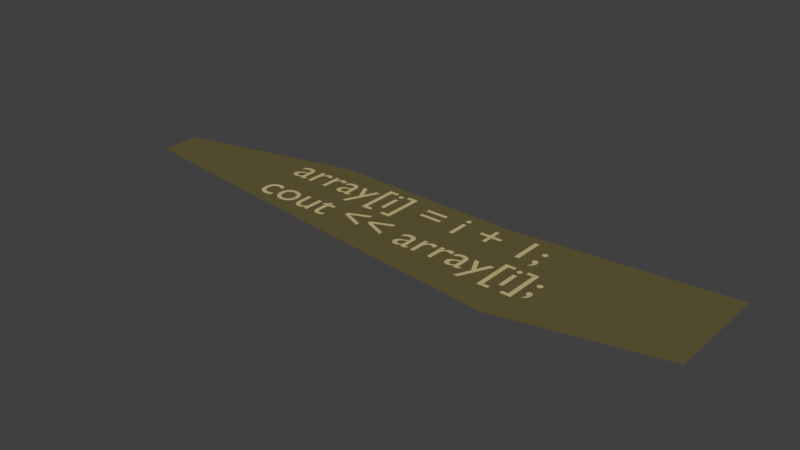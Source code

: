 # Source: 6.blend  (saved by Blender 2.78.0; exported with 4.5.12 LTS)
import bpy
from mathutils import Matrix  # noqa: F401  (used for matrix-valued properties, if any)

bpy.ops.wm.read_factory_settings(use_empty=True)
scene = bpy.context.scene
scene.name = 'Scene'

# ---- collections
col_collection_1 = bpy.data.collections.new('Collection 1'); scene.collection.children.link(col_collection_1)

# ---- materials (node trees are filled in below, after node groups)
mat_material_009 = bpy.data.materials.new('Material.009')
mat_material_009.alpha_threshold = 0.0
mat_material_009.use_transparent_shadow = False
mat_material_009.diffuse_color = (0.5395, 0.4621, 0.2232, 1.0)
mat_material_009.roughness = 0.5
mat_material_010 = bpy.data.materials.new('Material.010')
mat_material_010.alpha_threshold = 0.0
mat_material_010.use_transparent_shadow = False
mat_material_010.diffuse_color = (0.1274, 0.1046, 0.0382, 1.0)
mat_material_010.roughness = 0.5

# ---- material node trees

# ---- world
world_world = bpy.data.worlds.new('World'); scene.world = world_world
world_world.color = (0.05088, 0.05088, 0.05088)
world_world.use_sun_shadow = False
world_world.sun_shadow_jitter_overblur = 0.0
world_world.cycles.sampling_method = 'MANUAL'

# ---- meshes
me_mesh_011 = bpy.data.meshes.new('Mesh.011')
me_mesh_011.from_pydata([(8.909, -8.602, 0.0), (8.908, -8.594, 0.0), (8.907, -8.586, 0.0), (8.904, -8.579, 0.0), (8.901, -8.572, 0.0), (8.896, -8.565, 0.0), (8.891, -8.56, 0.0), (8.886, -8.555, 0.0), (8.879, -8.55, 0.0), (8.872, -8.547, 0.0), (8.865, -8.544, 0.0), (8.857, -8.543, 0.0), (8.849, -8.542, 0.0), (8.841, -8.543, 0.0), (8.833, -8.544, 0.0), (8.826, -8.547, 0.0), (8.819, -8.55, 0.0), (8.812, -8.555, 0.0), (8.807, -8.56, 0.0), (8.802, -8.565, 0.0), (8.797, -8.572, 0.0), (8.794, -8.579, 0.0), (8.791, -8.586, 0.0), (8.79, -8.594, 0.0), (8.789, -8.602, 0.0), (8.79, -8.61, 0.0), (8.791, -8.618, 0.0), (8.794, -8.625, 0.0), (8.797, -8.632, 0.0), (8.802, -8.639, 0.0), (8.807, -8.644, 0.0), (8.812, -8.649, 0.0), (8.819, -8.654, 0.0), (8.826, -8.657, 0.0), (8.833, -8.66, 0.0), (8.841, -8.661, 0.0), (8.849, -8.662, 0.0), (8.857, -8.661, 0.0), (8.865, -8.66, 0.0), (8.872, -8.657, 0.0), (8.879, -8.654, 0.0), (8.886, -8.649, 0.0), (8.891, -8.644, 0.0), (8.896, -8.639, 0.0), (8.901, -8.632, 0.0), (8.904, -8.625, 0.0), (8.907, -8.618, 0.0), (8.908, -8.61, 0.0), (8.801, -9.115, 0.0), (8.819, -9.109, 0.0), (8.835, -9.101, 0.0), (8.85, -9.092, 0.0), (8.863, -9.082, 0.0), (8.875, -9.071, 0.0), (8.886, -9.058, 0.0), (8.895, -9.044, 0.0), (8.902, -9.03, 0.0), (8.908, -9.014, 0.0), (8.912, -8.998, 0.0), (8.914, -8.98, 0.0), (8.915, -8.962, 0.0), (8.914, -8.949, 0.0), (8.913, -8.937, 0.0), (8.91, -8.926, 0.0), (8.907, -8.915, 0.0), (8.902, -8.905, 0.0), (8.897, -8.896, 0.0), (8.891, -8.888, 0.0), (8.884, -8.882, 0.0), (8.876, -8.876, 0.0), (8.867, -8.872, 0.0), (8.858, -8.87, 0.0), (8.848, -8.869, 0.0), (8.84, -8.869, 0.0), (8.832, -8.871, 0.0), (8.824, -8.873, 0.0), (8.817, -8.876, 0.0), (8.811, -8.88, 0.0), (8.805, -8.885, 0.0), (8.8, -8.89, 0.0), (8.796, -8.896, 0.0), (8.793, -8.904, 0.0), (8.79, -8.912, 0.0), (8.789, -8.92, 0.0), (8.788, -8.93, 0.0), (8.788, -8.938, 0.0), (8.79, -8.945, 0.0), (8.792, -8.952, 0.0), (8.795, -8.959, 0.0), (8.798, -8.965, 0.0), (8.803, -8.97, 0.0), (8.807, -8.975, 0.0), (8.813, -8.979, 0.0), (8.819, -8.983, 0.0), (8.826, -8.985, 0.0), (8.833, -8.988, 0.0), (8.841, -8.989, 0.0), (8.841, -8.999, 0.0), (8.842, -9.008, 0.0), (8.841, -9.018, 0.0), (8.841, -9.027, 0.0), (8.839, -9.036, 0.0), (8.837, -9.044, 0.0), (8.834, -9.053, 0.0), (8.83, -9.062, 0.0), (8.825, -9.07, 0.0), (8.818, -9.079, 0.0), (8.81, -9.087, 0.0), (8.801, -9.096, 0.0), (8.421, -9.221, 0.0), (8.654, -9.221, 0.0), (8.654, -8.318, 0.0), (8.421, -8.318, 0.0), (8.421, -8.398, 0.0), (8.558, -8.398, 0.0), (8.558, -9.141, 0.0), (8.421, -9.141, 0.0), (8.342, -8.551, 0.0), (8.253, -8.551, 0.0), (8.253, -9.0, 0.0), (8.342, -9.0, 0.0), (8.351, -8.415, 0.0), (8.351, -8.408, 0.0), (8.349, -8.401, 0.0), (8.347, -8.394, 0.0), (8.344, -8.388, 0.0), (8.34, -8.383, 0.0), (8.335, -8.378, 0.0), (8.33, -8.373, 0.0), (8.325, -8.369, 0.0), (8.319, -8.366, 0.0), (8.312, -8.364, 0.0), (8.305, -8.362, 0.0), (8.298, -8.362, 0.0), (8.291, -8.362, 0.0), (8.284, -8.364, 0.0), (8.277, -8.366, 0.0), (8.271, -8.369, 0.0), (8.266, -8.373, 0.0), (8.261, -8.378, 0.0), (8.256, -8.383, 0.0), (8.252, -8.388, 0.0), (8.249, -8.394, 0.0), (8.247, -8.401, 0.0), (8.245, -8.408, 0.0), (8.245, -8.415, 0.0), (8.245, -8.422, 0.0), (8.247, -8.429, 0.0), (8.249, -8.436, 0.0), (8.252, -8.442, 0.0), (8.256, -8.447, 0.0), (8.261, -8.452, 0.0), (8.266, -8.457, 0.0), (8.271, -8.461, 0.0), (8.277, -8.464, 0.0), (8.284, -8.466, 0.0), (8.291, -8.468, 0.0), (8.298, -8.468, 0.0), (8.305, -8.468, 0.0), (8.312, -8.466, 0.0), (8.319, -8.464, 0.0), (8.325, -8.461, 0.0), (8.33, -8.457, 0.0), (8.335, -8.452, 0.0), (8.34, -8.447, 0.0), (8.344, -8.442, 0.0), (8.347, -8.436, 0.0), (8.349, -8.429, 0.0), (8.351, -8.422, 0.0), (8.174, -8.318, 0.0), (7.941, -8.318, 0.0), (7.941, -9.221, 0.0), (8.174, -9.221, 0.0), (8.174, -9.141, 0.0), (8.037, -9.141, 0.0), (8.037, -8.398, 0.0), (8.174, -8.398, 0.0), (7.855, -8.551, 0.0), (7.755, -8.551, 0.0), (7.639, -8.804, 0.0), (7.518, -8.551, 0.0), (7.417, -8.551, 0.0), (7.591, -8.904, 0.0), (7.438, -9.23, 0.0), (7.537, -9.23, 0.0), (7.401, -8.92, 0.0), (7.396, -8.924, 0.0), (7.391, -8.927, 0.0), (7.386, -8.93, 0.0), (7.382, -8.933, 0.0), (7.378, -8.935, 0.0), (7.373, -8.938, 0.0), (7.369, -8.94, 0.0), (7.366, -8.941, 0.0), (7.362, -8.942, 0.0), (7.359, -8.943, 0.0), (7.356, -8.944, 0.0), (7.354, -8.944, 0.0), (7.351, -8.944, 0.0), (7.349, -8.943, 0.0), (7.347, -8.943, 0.0), (7.345, -8.942, 0.0), (7.343, -8.941, 0.0), (7.341, -8.939, 0.0), (7.34, -8.937, 0.0), (7.339, -8.935, 0.0), (7.338, -8.932, 0.0), (7.337, -8.929, 0.0), (7.337, -8.925, 0.0), (7.337, -8.921, 0.0), (7.337, -8.69, 0.0), (7.336, -8.666, 0.0), (7.331, -8.644, 0.0), (7.324, -8.624, 0.0), (7.315, -8.606, 0.0), (7.303, -8.591, 0.0), (7.29, -8.578, 0.0), (7.274, -8.567, 0.0), (7.257, -8.558, 0.0), (7.238, -8.551, 0.0), (7.218, -8.546, 0.0), (7.196, -8.543, 0.0), (7.174, -8.542, 0.0), (7.158, -8.542, 0.0), (7.143, -8.544, 0.0), (7.128, -8.546, 0.0), (7.114, -8.549, 0.0), (7.101, -8.552, 0.0), (7.088, -8.557, 0.0), (7.076, -8.563, 0.0), (7.065, -8.569, 0.0), (7.054, -8.576, 0.0), (7.044, -8.584, 0.0), (7.034, -8.593, 0.0), (7.025, -8.603, 0.0), (7.025, -8.7, 0.0), (7.036, -8.688, 0.0), (7.047, -8.677, 0.0), (7.058, -8.667, 0.0), (7.07, -8.658, 0.0), (7.082, -8.65, 0.0), (7.094, -8.644, 0.0), (7.106, -8.638, 0.0), (7.118, -8.634, 0.0), (7.13, -8.63, 0.0), (7.142, -8.628, 0.0), (7.155, -8.626, 0.0), (7.167, -8.626, 0.0), (7.18, -8.626, 0.0), (7.192, -8.628, 0.0), (7.202, -8.63, 0.0), (7.212, -8.634, 0.0), (7.22, -8.639, 0.0), (7.228, -8.645, 0.0), (7.234, -8.651, 0.0), (7.239, -8.66, 0.0), (7.243, -8.669, 0.0), (7.246, -8.68, 0.0), (7.247, -8.692, 0.0), (7.248, -8.705, 0.0), (7.248, -8.729, 0.0), (7.169, -8.757, 0.0), (7.151, -8.764, 0.0), (7.133, -8.77, 0.0), (7.115, -8.778, 0.0), (7.097, -8.786, 0.0), (7.081, -8.794, 0.0), (7.066, -8.804, 0.0), (7.052, -8.816, 0.0), (7.04, -8.828, 0.0), (7.03, -8.843, 0.0), (7.022, -8.859, 0.0), (7.018, -8.878, 0.0), (7.016, -8.899, 0.0), (7.017, -8.913, 0.0), (7.02, -8.927, 0.0), (7.024, -8.941, 0.0), (7.03, -8.953, 0.0), (7.037, -8.965, 0.0), (7.046, -8.976, 0.0), (7.057, -8.985, 0.0), (7.068, -8.993, 0.0), (7.081, -9.0, 0.0), (7.095, -9.005, 0.0), (7.11, -9.008, 0.0), (7.126, -9.009, 0.0), (7.136, -9.009, 0.0), (7.146, -9.008, 0.0), (7.157, -9.006, 0.0), (7.167, -9.004, 0.0), (7.177, -9.001, 0.0), (7.187, -8.998, 0.0), (7.197, -8.993, 0.0), (7.207, -8.989, 0.0), (7.217, -8.983, 0.0), (7.227, -8.977, 0.0), (7.237, -8.97, 0.0), (7.247, -8.963, 0.0), (7.249, -8.971, 0.0), (7.252, -8.978, 0.0), (7.256, -8.984, 0.0), (7.26, -8.989, 0.0), (7.264, -8.994, 0.0), (7.269, -8.998, 0.0), (7.275, -9.001, 0.0), (7.282, -9.004, 0.0), (7.289, -9.006, 0.0), (7.297, -9.008, 0.0), (7.306, -9.009, 0.0), (7.315, -9.009, 0.0), (7.322, -9.009, 0.0), (7.328, -9.008, 0.0), (7.334, -9.007, 0.0), (7.341, -9.006, 0.0), (7.347, -9.004, 0.0), (7.353, -9.002, 0.0), (7.36, -8.999, 0.0), (7.367, -8.995, 0.0), (7.374, -8.991, 0.0), (7.382, -8.986, 0.0), (7.391, -8.98, 0.0), (7.401, -8.974, 0.0), (7.248, -8.909, 0.0), (7.242, -8.915, 0.0), (7.236, -8.92, 0.0), (7.23, -8.924, 0.0), (7.223, -8.929, 0.0), (7.217, -8.933, 0.0), (7.211, -8.936, 0.0), (7.204, -8.939, 0.0), (7.197, -8.942, 0.0), (7.191, -8.943, 0.0), (7.184, -8.945, 0.0), (7.177, -8.946, 0.0), (7.17, -8.946, 0.0), (7.161, -8.945, 0.0), (7.152, -8.944, 0.0), (7.144, -8.941, 0.0), (7.137, -8.938, 0.0), (7.13, -8.934, 0.0), (7.124, -8.928, 0.0), (7.119, -8.922, 0.0), (7.114, -8.916, 0.0), (7.111, -8.908, 0.0), (7.108, -8.901, 0.0), (7.107, -8.892, 0.0), (7.106, -8.883, 0.0), (7.107, -8.87, 0.0), (7.111, -8.859, 0.0), (7.118, -8.848, 0.0), (7.126, -8.838, 0.0), (7.136, -8.829, 0.0), (7.149, -8.82, 0.0), (7.162, -8.812, 0.0), (7.177, -8.805, 0.0), (7.194, -8.798, 0.0), (7.211, -8.791, 0.0), (7.229, -8.785, 0.0), (7.248, -8.778, 0.0), (6.663, -8.551, 0.0), (6.663, -9.0, 0.0), (6.752, -9.0, 0.0), (6.752, -8.765, 0.0), (6.753, -8.746, 0.0), (6.756, -8.728, 0.0), (6.76, -8.711, 0.0), (6.767, -8.695, 0.0), (6.774, -8.68, 0.0), (6.784, -8.667, 0.0), (6.794, -8.656, 0.0), (6.806, -8.646, 0.0), (6.818, -8.638, 0.0), (6.832, -8.632, 0.0), (6.846, -8.628, 0.0), (6.861, -8.627, 0.0), (6.867, -8.627, 0.0), (6.873, -8.628, 0.0), (6.879, -8.63, 0.0), (6.886, -8.633, 0.0), (6.893, -8.636, 0.0), (6.9, -8.639, 0.0), (6.908, -8.643, 0.0), (6.915, -8.648, 0.0), (6.923, -8.653, 0.0), (6.93, -8.659, 0.0), (6.937, -8.665, 0.0), (6.944, -8.671, 0.0), (6.991, -8.594, 0.0), (6.982, -8.586, 0.0), (6.973, -8.578, 0.0), (6.964, -8.571, 0.0), (6.955, -8.565, 0.0), (6.946, -8.56, 0.0), (6.937, -8.555, 0.0), (6.928, -8.551, 0.0), (6.92, -8.548, 0.0), (6.911, -8.545, 0.0), (6.902, -8.543, 0.0), (6.893, -8.542, 0.0), (6.884, -8.542, 0.0), (6.873, -8.543, 0.0), (6.863, -8.545, 0.0), (6.852, -8.548, 0.0), (6.842, -8.553, 0.0), (6.831, -8.56, 0.0), (6.82, -8.568, 0.0), (6.809, -8.578, 0.0), (6.798, -8.59, 0.0), (6.787, -8.603, 0.0), (6.776, -8.618, 0.0), (6.765, -8.635, 0.0), (6.754, -8.654, 0.0), (6.752, -8.654, 0.0), (6.752, -8.551, 0.0), (6.267, -8.551, 0.0), (6.267, -9.0, 0.0), (6.356, -9.0, 0.0), (6.356, -8.765, 0.0), (6.357, -8.746, 0.0), (6.36, -8.728, 0.0), (6.364, -8.711, 0.0), (6.371, -8.695, 0.0), (6.378, -8.68, 0.0), (6.388, -8.667, 0.0), (6.398, -8.656, 0.0), (6.41, -8.646, 0.0), (6.422, -8.638, 0.0), (6.436, -8.632, 0.0), (6.45, -8.628, 0.0), (6.465, -8.627, 0.0), (6.471, -8.627, 0.0), (6.477, -8.628, 0.0), (6.483, -8.63, 0.0), (6.49, -8.633, 0.0), (6.497, -8.636, 0.0), (6.504, -8.639, 0.0), (6.512, -8.643, 0.0), (6.519, -8.648, 0.0), (6.527, -8.653, 0.0), (6.534, -8.659, 0.0), (6.541, -8.665, 0.0), (6.548, -8.671, 0.0), (6.595, -8.594, 0.0), (6.586, -8.586, 0.0), (6.577, -8.578, 0.0), (6.568, -8.571, 0.0), (6.559, -8.565, 0.0), (6.55, -8.56, 0.0), (6.541, -8.555, 0.0), (6.532, -8.551, 0.0), (6.524, -8.548, 0.0), (6.515, -8.545, 0.0), (6.506, -8.543, 0.0), (6.497, -8.542, 0.0), (6.488, -8.542, 0.0), (6.477, -8.543, 0.0), (6.467, -8.545, 0.0), (6.456, -8.548, 0.0), (6.446, -8.553, 0.0), (6.435, -8.56, 0.0), (6.424, -8.568, 0.0), (6.413, -8.578, 0.0), (6.402, -8.59, 0.0), (6.391, -8.603, 0.0), (6.38, -8.618, 0.0), (6.369, -8.635, 0.0), (6.358, -8.654, 0.0), (6.356, -8.654, 0.0), (6.356, -8.551, 0.0), (6.182, -8.92, 0.0), (6.177, -8.924, 0.0), (6.172, -8.927, 0.0), (6.167, -8.93, 0.0), (6.163, -8.933, 0.0), (6.159, -8.935, 0.0), (6.154, -8.938, 0.0), (6.15, -8.94, 0.0), (6.147, -8.941, 0.0), (6.143, -8.942, 0.0), (6.14, -8.943, 0.0), (6.137, -8.944, 0.0), (6.135, -8.944, 0.0), (6.132, -8.944, 0.0), (6.13, -8.943, 0.0), (6.128, -8.943, 0.0), (6.126, -8.942, 0.0), (6.124, -8.941, 0.0), (6.122, -8.939, 0.0), (6.121, -8.937, 0.0), (6.12, -8.935, 0.0), (6.119, -8.932, 0.0), (6.118, -8.929, 0.0), (6.118, -8.925, 0.0), (6.118, -8.921, 0.0), (6.118, -8.69, 0.0), (6.117, -8.666, 0.0), (6.112, -8.644, 0.0), (6.105, -8.624, 0.0), (6.096, -8.606, 0.0), (6.084, -8.591, 0.0), (6.071, -8.578, 0.0), (6.055, -8.567, 0.0), (6.038, -8.558, 0.0), (6.019, -8.551, 0.0), (5.999, -8.546, 0.0), (5.977, -8.543, 0.0), (5.955, -8.542, 0.0), (5.939, -8.542, 0.0), (5.924, -8.544, 0.0), (5.909, -8.546, 0.0), (5.895, -8.549, 0.0), (5.882, -8.552, 0.0), (5.869, -8.557, 0.0), (5.857, -8.563, 0.0), (5.846, -8.569, 0.0), (5.835, -8.576, 0.0), (5.825, -8.584, 0.0), (5.815, -8.593, 0.0), (5.806, -8.603, 0.0), (5.806, -8.7, 0.0), (5.817, -8.688, 0.0), (5.828, -8.677, 0.0), (5.839, -8.667, 0.0), (5.851, -8.658, 0.0), (5.863, -8.65, 0.0), (5.875, -8.644, 0.0), (5.887, -8.638, 0.0), (5.899, -8.634, 0.0), (5.911, -8.63, 0.0), (5.923, -8.628, 0.0), (5.936, -8.626, 0.0), (5.948, -8.626, 0.0), (5.961, -8.626, 0.0), (5.973, -8.628, 0.0), (5.983, -8.63, 0.0), (5.993, -8.634, 0.0), (6.001, -8.639, 0.0), (6.009, -8.645, 0.0), (6.015, -8.651, 0.0), (6.02, -8.66, 0.0), (6.024, -8.669, 0.0), (6.027, -8.68, 0.0), (6.028, -8.692, 0.0), (6.029, -8.705, 0.0), (6.029, -8.729, 0.0), (5.95, -8.757, 0.0), (5.932, -8.764, 0.0), (5.914, -8.77, 0.0), (5.896, -8.778, 0.0), (5.878, -8.786, 0.0), (5.862, -8.794, 0.0), (5.847, -8.804, 0.0), (5.833, -8.816, 0.0), (5.821, -8.828, 0.0), (5.811, -8.843, 0.0), (5.803, -8.859, 0.0), (5.799, -8.878, 0.0), (5.797, -8.899, 0.0), (5.798, -8.913, 0.0), (5.801, -8.927, 0.0), (5.805, -8.941, 0.0), (5.811, -8.953, 0.0), (5.818, -8.965, 0.0), (5.827, -8.976, 0.0), (5.838, -8.985, 0.0), (5.849, -8.993, 0.0), (5.862, -9.0, 0.0), (5.876, -9.005, 0.0), (5.891, -9.008, 0.0), (5.907, -9.009, 0.0), (5.917, -9.009, 0.0), (5.927, -9.008, 0.0), (5.938, -9.006, 0.0), (5.948, -9.004, 0.0), (5.958, -9.001, 0.0), (5.968, -8.998, 0.0), (5.978, -8.993, 0.0), (5.988, -8.989, 0.0), (5.998, -8.983, 0.0), (6.008, -8.977, 0.0), (6.018, -8.97, 0.0), (6.028, -8.963, 0.0), (6.03, -8.971, 0.0), (6.033, -8.978, 0.0), (6.037, -8.984, 0.0), (6.041, -8.989, 0.0), (6.045, -8.994, 0.0), (6.05, -8.998, 0.0), (6.056, -9.001, 0.0), (6.063, -9.004, 0.0), (6.07, -9.006, 0.0), (6.078, -9.008, 0.0), (6.087, -9.009, 0.0), (6.096, -9.009, 0.0), (6.103, -9.009, 0.0), (6.109, -9.008, 0.0), (6.115, -9.007, 0.0), (6.122, -9.006, 0.0), (6.128, -9.004, 0.0), (6.134, -9.002, 0.0), (6.141, -8.999, 0.0), (6.148, -8.995, 0.0), (6.155, -8.991, 0.0), (6.163, -8.986, 0.0), (6.172, -8.98, 0.0), (6.182, -8.974, 0.0), (6.029, -8.909, 0.0), (6.023, -8.915, 0.0), (6.017, -8.92, 0.0), (6.011, -8.924, 0.0), (6.004, -8.929, 0.0), (5.998, -8.933, 0.0), (5.992, -8.936, 0.0), (5.985, -8.939, 0.0), (5.978, -8.942, 0.0), (5.972, -8.943, 0.0), (5.965, -8.945, 0.0), (5.958, -8.946, 0.0), (5.951, -8.946, 0.0), (5.942, -8.945, 0.0), (5.933, -8.944, 0.0), (5.925, -8.941, 0.0), (5.918, -8.938, 0.0), (5.911, -8.934, 0.0), (5.905, -8.928, 0.0), (5.9, -8.922, 0.0), (5.895, -8.916, 0.0), (5.892, -8.908, 0.0), (5.889, -8.901, 0.0), (5.888, -8.892, 0.0), (5.887, -8.883, 0.0), (5.888, -8.87, 0.0), (5.892, -8.859, 0.0), (5.899, -8.848, 0.0), (5.907, -8.838, 0.0), (5.917, -8.829, 0.0), (5.93, -8.82, 0.0), (5.943, -8.812, 0.0), (5.958, -8.805, 0.0), (5.975, -8.798, 0.0), (5.992, -8.791, 0.0), (6.01, -8.785, 0.0), (6.029, -8.778, 0.0), (4.964, -8.687, 0.0), (5.438, -8.889, 0.0), (5.438, -8.802, 0.0), (5.062, -8.646, 0.0), (5.438, -8.49, 0.0), (5.438, -8.403, 0.0), (4.964, -8.605, 0.0), (4.38, -8.687, 0.0), (4.854, -8.889, 0.0), (4.854, -8.802, 0.0), (4.478, -8.646, 0.0), (4.854, -8.49, 0.0), (4.854, -8.403, 0.0), (4.38, -8.605, 0.0), (3.881, -8.458, 0.0), (3.714, -8.621, 0.0), (3.714, -8.631, 0.0), (3.792, -8.631, 0.0), (3.792, -8.868, 0.0), (3.793, -8.888, 0.0), (3.796, -8.907, 0.0), (3.801, -8.924, 0.0), (3.808, -8.941, 0.0), (3.817, -8.955, 0.0), (3.829, -8.969, 0.0), (3.842, -8.981, 0.0), (3.857, -8.99, 0.0), (3.874, -8.998, 0.0), (3.894, -9.004, 0.0), (3.915, -9.008, 0.0), (3.938, -9.009, 0.0), (3.946, -9.009, 0.0), (3.954, -9.008, 0.0), (3.963, -9.007, 0.0), (3.972, -9.005, 0.0), (3.982, -9.003, 0.0), (3.991, -9.0, 0.0), (4.001, -8.998, 0.0), (4.011, -8.994, 0.0), (4.02, -8.991, 0.0), (4.029, -8.987, 0.0), (4.038, -8.983, 0.0), (4.046, -8.979, 0.0), (4.046, -8.896, 0.0), (4.037, -8.901, 0.0), (4.028, -8.906, 0.0), (4.02, -8.91, 0.0), (4.011, -8.914, 0.0), (4.002, -8.918, 0.0), (3.994, -8.921, 0.0), (3.986, -8.923, 0.0), (3.977, -8.925, 0.0), (3.969, -8.927, 0.0), (3.961, -8.928, 0.0), (3.953, -8.929, 0.0), (3.945, -8.929, 0.0), (3.938, -8.929, 0.0), (3.931, -8.928, 0.0), (3.924, -8.926, 0.0), (3.917, -8.923, 0.0), (3.91, -8.92, 0.0), (3.903, -8.915, 0.0), (3.897, -8.909, 0.0), (3.892, -8.902, 0.0), (3.887, -8.894, 0.0), (3.884, -8.884, 0.0), (3.882, -8.873, 0.0), (3.881, -8.861, 0.0), (3.881, -8.631, 0.0), (4.023, -8.631, 0.0), (4.023, -8.551, 0.0), (3.881, -8.551, 0.0), (3.651, -9.0, 0.0), (3.651, -8.551, 0.0), (3.562, -8.551, 0.0), (3.562, -8.872, 0.0), (3.555, -8.882, 0.0), (3.547, -8.891, 0.0), (3.539, -8.899, 0.0), (3.53, -8.907, 0.0), (3.522, -8.913, 0.0), (3.513, -8.919, 0.0), (3.503, -8.924, 0.0), (3.494, -8.928, 0.0), (3.485, -8.931, 0.0), (3.475, -8.933, 0.0), (3.465, -8.935, 0.0), (3.455, -8.935, 0.0), (3.44, -8.934, 0.0), (3.427, -8.932, 0.0), (3.415, -8.928, 0.0), (3.404, -8.923, 0.0), (3.394, -8.917, 0.0), (3.386, -8.909, 0.0), (3.379, -8.9, 0.0), (3.373, -8.89, 0.0), (3.369, -8.878, 0.0), (3.366, -8.865, 0.0), (3.364, -8.851, 0.0), (3.363, -8.836, 0.0), (3.363, -8.551, 0.0), (3.274, -8.551, 0.0), (3.274, -8.83, 0.0), (3.275, -8.857, 0.0), (3.279, -8.883, 0.0), (3.285, -8.906, 0.0), (3.294, -8.927, 0.0), (3.305, -8.946, 0.0), (3.317, -8.962, 0.0), (3.332, -8.976, 0.0), (3.348, -8.988, 0.0), (3.366, -8.997, 0.0), (3.386, -9.004, 0.0), (3.407, -9.008, 0.0), (3.429, -9.009, 0.0), (3.44, -9.008, 0.0), (3.452, -9.007, 0.0), (3.463, -9.004, 0.0), (3.475, -9.001, 0.0), (3.487, -8.996, 0.0), (3.498, -8.991, 0.0), (3.51, -8.985, 0.0), (3.521, -8.978, 0.0), (3.532, -8.97, 0.0), (3.542, -8.962, 0.0), (3.552, -8.953, 0.0), (3.562, -8.943, 0.0), (3.562, -9.0, 0.0), (2.935, -8.542, 0.0), (2.902, -8.544, 0.0), (2.871, -8.55, 0.0), (2.841, -8.56, 0.0), (2.814, -8.573, 0.0), (2.789, -8.589, 0.0), (2.766, -8.608, 0.0), (2.746, -8.63, 0.0), (2.73, -8.654, 0.0), (2.716, -8.681, 0.0), (2.706, -8.709, 0.0), (2.7, -8.739, 0.0), (2.698, -8.771, 0.0), (2.7, -8.805, 0.0), (2.706, -8.837, 0.0), (2.716, -8.866, 0.0), (2.729, -8.894, 0.0), (2.745, -8.919, 0.0), (2.765, -8.942, 0.0), (2.787, -8.961, 0.0), (2.812, -8.978, 0.0), (2.84, -8.991, 0.0), (2.87, -9.001, 0.0), (2.901, -9.007, 0.0), (2.935, -9.009, 0.0), (2.97, -9.007, 0.0), (3.003, -9.001, 0.0), (3.034, -8.992, 0.0), (3.062, -8.979, 0.0), (3.088, -8.963, 0.0), (3.111, -8.943, 0.0), (3.13, -8.921, 0.0), (3.147, -8.896, 0.0), (3.16, -8.868, 0.0), (3.17, -8.838, 0.0), (3.176, -8.806, 0.0), (3.178, -8.771, 0.0), (3.176, -8.739, 0.0), (3.17, -8.708, 0.0), (3.16, -8.679, 0.0), (3.146, -8.653, 0.0), (3.129, -8.628, 0.0), (3.109, -8.607, 0.0), (3.086, -8.588, 0.0), (3.061, -8.572, 0.0), (3.032, -8.559, 0.0), (3.002, -8.55, 0.0), (2.969, -8.544, 0.0), (2.934, -8.622, 0.0), (2.956, -8.623, 0.0), (2.976, -8.627, 0.0), (2.995, -8.633, 0.0), (3.013, -8.642, 0.0), (3.029, -8.652, 0.0), (3.044, -8.664, 0.0), (3.056, -8.679, 0.0), (3.067, -8.694, 0.0), (3.076, -8.712, 0.0), (3.082, -8.731, 0.0), (3.086, -8.751, 0.0), (3.087, -8.772, 0.0), (3.086, -8.795, 0.0), (3.082, -8.817, 0.0), (3.076, -8.837, 0.0), (3.068, -8.856, 0.0), (3.058, -8.872, 0.0), (3.046, -8.887, 0.0), (3.032, -8.899, 0.0), (3.015, -8.91, 0.0), (2.998, -8.918, 0.0), (2.978, -8.924, 0.0), (2.957, -8.928, 0.0), (2.934, -8.929, 0.0), (2.913, -8.928, 0.0), (2.893, -8.924, 0.0), (2.875, -8.918, 0.0), (2.858, -8.909, 0.0), (2.843, -8.898, 0.0), (2.829, -8.886, 0.0), (2.817, -8.871, 0.0), (2.807, -8.854, 0.0), (2.8, -8.836, 0.0), (2.794, -8.816, 0.0), (2.79, -8.794, 0.0), (2.789, -8.771, 0.0), (2.79, -8.75, 0.0), (2.794, -8.73, 0.0), (2.8, -8.711, 0.0), (2.808, -8.694, 0.0), (2.818, -8.678, 0.0), (2.83, -8.664, 0.0), (2.844, -8.652, 0.0), (2.859, -8.642, 0.0), (2.876, -8.633, 0.0), (2.894, -8.627, 0.0), (2.914, -8.623, 0.0), (2.617, -8.573, 0.0), (2.606, -8.568, 0.0), (2.596, -8.564, 0.0), (2.586, -8.56, 0.0), (2.576, -8.557, 0.0), (2.566, -8.553, 0.0), (2.555, -8.55, 0.0), (2.545, -8.548, 0.0), (2.534, -8.546, 0.0), (2.523, -8.544, 0.0), (2.512, -8.543, 0.0), (2.5, -8.542, 0.0), (2.487, -8.542, 0.0), (2.454, -8.544, 0.0), (2.423, -8.55, 0.0), (2.395, -8.559, 0.0), (2.369, -8.572, 0.0), (2.346, -8.588, 0.0), (2.325, -8.607, 0.0), (2.307, -8.63, 0.0), (2.292, -8.655, 0.0), (2.281, -8.684, 0.0), (2.272, -8.715, 0.0), (2.267, -8.748, 0.0), (2.265, -8.784, 0.0), (2.267, -8.816, 0.0), (2.273, -8.847, 0.0), (2.282, -8.875, 0.0), (2.294, -8.901, 0.0), (2.31, -8.925, 0.0), (2.329, -8.946, 0.0), (2.35, -8.964, 0.0), (2.374, -8.98, 0.0), (2.401, -8.992, 0.0), (2.43, -9.002, 0.0), (2.46, -9.007, 0.0), (2.493, -9.009, 0.0), (2.505, -9.009, 0.0), (2.517, -9.008, 0.0), (2.53, -9.007, 0.0), (2.542, -9.005, 0.0), (2.554, -9.003, 0.0), (2.566, -9.001, 0.0), (2.578, -8.999, 0.0), (2.589, -8.996, 0.0), (2.6, -8.993, 0.0), (2.61, -8.99, 0.0), (2.619, -8.986, 0.0), (2.627, -8.983, 0.0), (2.627, -8.895, 0.0), (2.616, -8.9, 0.0), (2.605, -8.904, 0.0), (2.595, -8.908, 0.0), (2.585, -8.912, 0.0), (2.575, -8.915, 0.0), (2.565, -8.918, 0.0), (2.555, -8.92, 0.0), (2.546, -8.922, 0.0), (2.536, -8.923, 0.0), (2.527, -8.924, 0.0), (2.517, -8.925, 0.0), (2.508, -8.925, 0.0), (2.486, -8.924, 0.0), (2.465, -8.92, 0.0), (2.445, -8.915, 0.0), (2.428, -8.907, 0.0), (2.412, -8.897, 0.0), (2.398, -8.885, 0.0), (2.385, -8.872, 0.0), (2.375, -8.856, 0.0), (2.367, -8.839, 0.0), (2.361, -8.819, 0.0), (2.357, -8.798, 0.0), (2.356, -8.776, 0.0), (2.357, -8.754, 0.0), (2.361, -8.733, 0.0), (2.366, -8.714, 0.0), (2.374, -8.696, 0.0), (2.383, -8.68, 0.0), (2.394, -8.666, 0.0), (2.407, -8.654, 0.0), (2.421, -8.643, 0.0), (2.437, -8.635, 0.0), (2.455, -8.629, 0.0), (2.473, -8.625, 0.0), (2.493, -8.624, 0.0), (2.503, -8.624, 0.0), (2.512, -8.625, 0.0), (2.522, -8.626, 0.0), (2.531, -8.628, 0.0), (2.541, -8.63, 0.0), (2.551, -8.633, 0.0), (2.561, -8.637, 0.0), (2.571, -8.641, 0.0), (2.582, -8.647, 0.0), (2.593, -8.653, 0.0), (2.605, -8.66, 0.0), (2.617, -8.668, 0.0), (8.361, -7.602, 0.0), (8.36, -7.594, 0.0), (8.359, -7.586, 0.0), (8.356, -7.579, 0.0), (8.353, -7.572, 0.0), (8.348, -7.565, 0.0), (8.343, -7.56, 0.0), (8.338, -7.555, 0.0), (8.331, -7.55, 0.0), (8.324, -7.547, 0.0), (8.317, -7.544, 0.0), (8.309, -7.543, 0.0), (8.301, -7.542, 0.0), (8.293, -7.543, 0.0), (8.285, -7.544, 0.0), (8.278, -7.547, 0.0), (8.271, -7.55, 0.0), (8.264, -7.555, 0.0), (8.259, -7.56, 0.0), (8.254, -7.565, 0.0), (8.249, -7.572, 0.0), (8.246, -7.579, 0.0), (8.243, -7.586, 0.0), (8.242, -7.594, 0.0), (8.241, -7.602, 0.0), (8.242, -7.61, 0.0), (8.243, -7.618, 0.0), (8.246, -7.625, 0.0), (8.249, -7.632, 0.0), (8.254, -7.639, 0.0), (8.259, -7.644, 0.0), (8.264, -7.649, 0.0), (8.271, -7.654, 0.0), (8.278, -7.657, 0.0), (8.285, -7.66, 0.0), (8.293, -7.661, 0.0), (8.301, -7.662, 0.0), (8.309, -7.661, 0.0), (8.317, -7.66, 0.0), (8.324, -7.657, 0.0), (8.331, -7.654, 0.0), (8.338, -7.649, 0.0), (8.343, -7.644, 0.0), (8.348, -7.639, 0.0), (8.353, -7.632, 0.0), (8.356, -7.625, 0.0), (8.359, -7.618, 0.0), (8.36, -7.61, 0.0), (8.253, -8.115, 0.0), (8.271, -8.109, 0.0), (8.287, -8.101, 0.0), (8.302, -8.092, 0.0), (8.315, -8.082, 0.0), (8.327, -8.071, 0.0), (8.338, -8.058, 0.0), (8.347, -8.044, 0.0), (8.354, -8.03, 0.0), (8.36, -8.014, 0.0), (8.364, -7.997, 0.0), (8.366, -7.98, 0.0), (8.367, -7.962, 0.0), (8.366, -7.949, 0.0), (8.365, -7.937, 0.0), (8.362, -7.926, 0.0), (8.359, -7.915, 0.0), (8.354, -7.905, 0.0), (8.349, -7.896, 0.0), (8.343, -7.888, 0.0), (8.336, -7.882, 0.0), (8.328, -7.876, 0.0), (8.319, -7.872, 0.0), (8.31, -7.87, 0.0), (8.3, -7.869, 0.0), (8.292, -7.869, 0.0), (8.284, -7.871, 0.0), (8.276, -7.873, 0.0), (8.269, -7.876, 0.0), (8.263, -7.88, 0.0), (8.257, -7.885, 0.0), (8.252, -7.89, 0.0), (8.248, -7.896, 0.0), (8.245, -7.904, 0.0), (8.242, -7.912, 0.0), (8.241, -7.92, 0.0), (8.24, -7.93, 0.0), (8.24, -7.938, 0.0), (8.242, -7.945, 0.0), (8.244, -7.952, 0.0), (8.247, -7.959, 0.0), (8.25, -7.965, 0.0), (8.255, -7.97, 0.0), (8.259, -7.975, 0.0), (8.265, -7.979, 0.0), (8.271, -7.983, 0.0), (8.278, -7.985, 0.0), (8.285, -7.988, 0.0), (8.293, -7.989, 0.0), (8.293, -7.999, 0.0), (8.294, -8.008, 0.0), (8.293, -8.018, 0.0), (8.293, -8.027, 0.0), (8.291, -8.036, 0.0), (8.289, -8.044, 0.0), (8.286, -8.053, 0.0), (8.282, -8.062, 0.0), (8.277, -8.07, 0.0), (8.27, -8.079, 0.0), (8.262, -8.087, 0.0), (8.253, -8.096, 0.0), (7.992, -7.318, 0.0), (7.894, -7.318, 0.0), (7.894, -8.0, 0.0), (7.992, -8.0, 0.0), (7.081, -7.411, 0.0), (7.081, -7.606, 0.0), (6.886, -7.606, 0.0), (6.886, -7.688, 0.0), (7.081, -7.688, 0.0), (7.081, -7.883, 0.0), (7.163, -7.883, 0.0), (7.163, -7.688, 0.0), (7.358, -7.688, 0.0), (7.358, -7.606, 0.0), (7.163, -7.606, 0.0), (7.163, -7.411, 0.0), (6.487, -7.551, 0.0), (6.398, -7.551, 0.0), (6.398, -8.0, 0.0), (6.487, -8.0, 0.0), (6.496, -7.415, 0.0), (6.496, -7.408, 0.0), (6.494, -7.401, 0.0), (6.492, -7.394, 0.0), (6.489, -7.388, 0.0), (6.485, -7.383, 0.0), (6.48, -7.378, 0.0), (6.475, -7.373, 0.0), (6.47, -7.369, 0.0), (6.464, -7.366, 0.0), (6.457, -7.364, 0.0), (6.45, -7.362, 0.0), (6.443, -7.362, 0.0), (6.436, -7.362, 0.0), (6.429, -7.364, 0.0), (6.422, -7.366, 0.0), (6.416, -7.369, 0.0), (6.411, -7.373, 0.0), (6.406, -7.378, 0.0), (6.401, -7.383, 0.0), (6.397, -7.388, 0.0), (6.394, -7.394, 0.0), (6.392, -7.401, 0.0), (6.39, -7.408, 0.0), (6.39, -7.415, 0.0), (6.39, -7.422, 0.0), (6.392, -7.429, 0.0), (6.394, -7.436, 0.0), (6.397, -7.442, 0.0), (6.401, -7.447, 0.0), (6.406, -7.452, 0.0), (6.411, -7.457, 0.0), (6.416, -7.461, 0.0), (6.422, -7.464, 0.0), (6.429, -7.466, 0.0), (6.436, -7.468, 0.0), (6.443, -7.468, 0.0), (6.45, -7.468, 0.0), (6.457, -7.466, 0.0), (6.464, -7.464, 0.0), (6.47, -7.461, 0.0), (6.475, -7.457, 0.0), (6.48, -7.452, 0.0), (6.485, -7.447, 0.0), (6.489, -7.442, 0.0), (6.492, -7.436, 0.0), (6.494, -7.429, 0.0), (6.496, -7.422, 0.0), (5.527, -7.497, 0.0), (5.527, -7.579, 0.0), (5.999, -7.579, 0.0), (5.999, -7.497, 0.0), (5.527, -7.715, 0.0), (5.527, -7.797, 0.0), (5.999, -7.797, 0.0), (5.999, -7.715, 0.0), (4.874, -8.221, 0.0), (5.107, -8.221, 0.0), (5.107, -7.318, 0.0), (4.874, -7.318, 0.0), (4.874, -7.398, 0.0), (5.011, -7.398, 0.0), (5.011, -8.141, 0.0), (4.874, -8.141, 0.0), (4.795, -7.551, 0.0), (4.706, -7.551, 0.0), (4.706, -8.0, 0.0), (4.795, -8.0, 0.0), (4.804, -7.415, 0.0), (4.804, -7.408, 0.0), (4.802, -7.401, 0.0), (4.8, -7.394, 0.0), (4.797, -7.388, 0.0), (4.793, -7.383, 0.0), (4.788, -7.378, 0.0), (4.783, -7.373, 0.0), (4.778, -7.369, 0.0), (4.772, -7.366, 0.0), (4.765, -7.364, 0.0), (4.758, -7.362, 0.0), (4.751, -7.362, 0.0), (4.744, -7.362, 0.0), (4.737, -7.364, 0.0), (4.73, -7.366, 0.0), (4.724, -7.369, 0.0), (4.719, -7.373, 0.0), (4.714, -7.378, 0.0), (4.709, -7.383, 0.0), (4.705, -7.388, 0.0), (4.702, -7.394, 0.0), (4.7, -7.401, 0.0), (4.698, -7.408, 0.0), (4.698, -7.415, 0.0), (4.698, -7.422, 0.0), (4.7, -7.429, 0.0), (4.702, -7.436, 0.0), (4.705, -7.442, 0.0), (4.709, -7.447, 0.0), (4.714, -7.452, 0.0), (4.719, -7.457, 0.0), (4.724, -7.461, 0.0), (4.73, -7.464, 0.0), (4.737, -7.466, 0.0), (4.744, -7.468, 0.0), (4.751, -7.468, 0.0), (4.758, -7.468, 0.0), (4.765, -7.466, 0.0), (4.772, -7.464, 0.0), (4.778, -7.461, 0.0), (4.783, -7.457, 0.0), (4.788, -7.452, 0.0), (4.793, -7.447, 0.0), (4.797, -7.442, 0.0), (4.8, -7.436, 0.0), (4.802, -7.429, 0.0), (4.804, -7.422, 0.0), (4.627, -7.318, 0.0), (4.394, -7.318, 0.0), (4.394, -8.221, 0.0), (4.627, -8.221, 0.0), (4.627, -8.141, 0.0), (4.49, -8.141, 0.0), (4.49, -7.398, 0.0), (4.627, -7.398, 0.0), (4.308, -7.551, 0.0), (4.208, -7.551, 0.0), (4.092, -7.804, 0.0), (3.971, -7.551, 0.0), (3.87, -7.551, 0.0), (4.044, -7.904, 0.0), (3.891, -8.23, 0.0), (3.99, -8.23, 0.0), (3.854, -7.92, 0.0), (3.849, -7.924, 0.0), (3.844, -7.927, 0.0), (3.839, -7.93, 0.0), (3.835, -7.933, 0.0), (3.831, -7.935, 0.0), (3.826, -7.938, 0.0), (3.822, -7.94, 0.0), (3.819, -7.941, 0.0), (3.815, -7.942, 0.0), (3.812, -7.943, 0.0), (3.809, -7.944, 0.0), (3.807, -7.944, 0.0), (3.804, -7.944, 0.0), (3.802, -7.943, 0.0), (3.8, -7.943, 0.0), (3.798, -7.942, 0.0), (3.796, -7.941, 0.0), (3.794, -7.939, 0.0), (3.793, -7.937, 0.0), (3.792, -7.935, 0.0), (3.791, -7.932, 0.0), (3.79, -7.929, 0.0), (3.79, -7.925, 0.0), (3.79, -7.921, 0.0), (3.79, -7.69, 0.0), (3.789, -7.666, 0.0), (3.784, -7.644, 0.0), (3.777, -7.624, 0.0), (3.768, -7.606, 0.0), (3.756, -7.591, 0.0), (3.743, -7.578, 0.0), (3.727, -7.567, 0.0), (3.71, -7.558, 0.0), (3.691, -7.551, 0.0), (3.671, -7.546, 0.0), (3.649, -7.543, 0.0), (3.627, -7.542, 0.0), (3.611, -7.542, 0.0), (3.596, -7.544, 0.0), (3.581, -7.546, 0.0), (3.567, -7.549, 0.0), (3.554, -7.552, 0.0), (3.541, -7.557, 0.0), (3.529, -7.563, 0.0), (3.518, -7.569, 0.0), (3.507, -7.576, 0.0), (3.497, -7.584, 0.0), (3.487, -7.593, 0.0), (3.478, -7.603, 0.0), (3.478, -7.7, 0.0), (3.489, -7.688, 0.0), (3.5, -7.677, 0.0), (3.511, -7.667, 0.0), (3.523, -7.658, 0.0), (3.535, -7.65, 0.0), (3.547, -7.644, 0.0), (3.559, -7.638, 0.0), (3.571, -7.634, 0.0), (3.583, -7.63, 0.0), (3.595, -7.628, 0.0), (3.608, -7.626, 0.0), (3.62, -7.626, 0.0), (3.633, -7.626, 0.0), (3.645, -7.628, 0.0), (3.655, -7.63, 0.0), (3.665, -7.634, 0.0), (3.673, -7.639, 0.0), (3.681, -7.644, 0.0), (3.687, -7.651, 0.0), (3.692, -7.66, 0.0), (3.696, -7.669, 0.0), (3.699, -7.68, 0.0), (3.7, -7.692, 0.0), (3.701, -7.705, 0.0), (3.701, -7.729, 0.0), (3.622, -7.757, 0.0), (3.604, -7.764, 0.0), (3.586, -7.77, 0.0), (3.568, -7.778, 0.0), (3.55, -7.786, 0.0), (3.534, -7.794, 0.0), (3.519, -7.804, 0.0), (3.505, -7.816, 0.0), (3.493, -7.828, 0.0), (3.483, -7.843, 0.0), (3.475, -7.859, 0.0), (3.471, -7.878, 0.0), (3.469, -7.899, 0.0), (3.47, -7.913, 0.0), (3.473, -7.927, 0.0), (3.477, -7.941, 0.0), (3.483, -7.953, 0.0), (3.49, -7.965, 0.0), (3.499, -7.976, 0.0), (3.51, -7.985, 0.0), (3.521, -7.993, 0.0), (3.534, -8.0, 0.0), (3.548, -8.005, 0.0), (3.563, -8.008, 0.0), (3.579, -8.009, 0.0), (3.589, -8.009, 0.0), (3.599, -8.008, 0.0), (3.61, -8.006, 0.0), (3.62, -8.004, 0.0), (3.63, -8.001, 0.0), (3.64, -7.998, 0.0), (3.65, -7.993, 0.0), (3.66, -7.989, 0.0), (3.67, -7.983, 0.0), (3.68, -7.977, 0.0), (3.69, -7.97, 0.0), (3.7, -7.963, 0.0), (3.702, -7.971, 0.0), (3.705, -7.978, 0.0), (3.709, -7.984, 0.0), (3.713, -7.989, 0.0), (3.717, -7.994, 0.0), (3.722, -7.998, 0.0), (3.728, -8.001, 0.0), (3.735, -8.004, 0.0), (3.742, -8.006, 0.0), (3.75, -8.008, 0.0), (3.759, -8.009, 0.0), (3.768, -8.009, 0.0), (3.775, -8.009, 0.0), (3.781, -8.008, 0.0), (3.787, -8.007, 0.0), (3.794, -8.006, 0.0), (3.8, -8.004, 0.0), (3.806, -8.002, 0.0), (3.813, -7.999, 0.0), (3.82, -7.995, 0.0), (3.827, -7.991, 0.0), (3.835, -7.986, 0.0), (3.844, -7.98, 0.0), (3.854, -7.974, 0.0), (3.701, -7.909, 0.0), (3.695, -7.915, 0.0), (3.689, -7.92, 0.0), (3.683, -7.924, 0.0), (3.676, -7.929, 0.0), (3.67, -7.933, 0.0), (3.664, -7.936, 0.0), (3.657, -7.939, 0.0), (3.65, -7.942, 0.0), (3.644, -7.943, 0.0), (3.637, -7.945, 0.0), (3.63, -7.946, 0.0), (3.623, -7.946, 0.0), (3.614, -7.945, 0.0), (3.605, -7.944, 0.0), (3.597, -7.941, 0.0), (3.59, -7.938, 0.0), (3.583, -7.934, 0.0), (3.577, -7.928, 0.0), (3.572, -7.922, 0.0), (3.567, -7.916, 0.0), (3.564, -7.908, 0.0), (3.561, -7.901, 0.0), (3.56, -7.892, 0.0), (3.559, -7.883, 0.0), (3.56, -7.87, 0.0), (3.564, -7.859, 0.0), (3.571, -7.848, 0.0), (3.579, -7.838, 0.0), (3.589, -7.829, 0.0), (3.602, -7.82, 0.0), (3.615, -7.812, 0.0), (3.63, -7.805, 0.0), (3.647, -7.798, 0.0), (3.664, -7.791, 0.0), (3.682, -7.785, 0.0), (3.701, -7.778, 0.0), (3.116, -7.551, 0.0), (3.116, -8.0, 0.0), (3.205, -8.0, 0.0), (3.205, -7.765, 0.0), (3.206, -7.746, 0.0), (3.209, -7.728, 0.0), (3.213, -7.711, 0.0), (3.22, -7.695, 0.0), (3.227, -7.68, 0.0), (3.237, -7.667, 0.0), (3.247, -7.656, 0.0), (3.259, -7.646, 0.0), (3.271, -7.638, 0.0), (3.285, -7.632, 0.0), (3.299, -7.628, 0.0), (3.314, -7.627, 0.0), (3.32, -7.627, 0.0), (3.326, -7.628, 0.0), (3.332, -7.63, 0.0), (3.339, -7.633, 0.0), (3.346, -7.636, 0.0), (3.353, -7.639, 0.0), (3.361, -7.643, 0.0), (3.368, -7.648, 0.0), (3.376, -7.653, 0.0), (3.383, -7.659, 0.0), (3.39, -7.665, 0.0), (3.397, -7.671, 0.0), (3.444, -7.594, 0.0), (3.435, -7.586, 0.0), (3.426, -7.578, 0.0), (3.417, -7.571, 0.0), (3.408, -7.565, 0.0), (3.399, -7.56, 0.0), (3.39, -7.555, 0.0), (3.381, -7.551, 0.0), (3.373, -7.548, 0.0), (3.364, -7.545, 0.0), (3.355, -7.543, 0.0), (3.346, -7.542, 0.0), (3.337, -7.542, 0.0), (3.326, -7.543, 0.0), (3.316, -7.545, 0.0), (3.305, -7.548, 0.0), (3.295, -7.553, 0.0), (3.284, -7.56, 0.0), (3.273, -7.568, 0.0), (3.262, -7.578, 0.0), (3.251, -7.59, 0.0), (3.24, -7.603, 0.0), (3.229, -7.618, 0.0), (3.218, -7.635, 0.0), (3.207, -7.654, 0.0), (3.205, -7.654, 0.0), (3.205, -7.551, 0.0), (2.72, -7.551, 0.0), (2.72, -8.0, 0.0), (2.809, -8.0, 0.0), (2.809, -7.765, 0.0), (2.81, -7.746, 0.0), (2.813, -7.728, 0.0), (2.817, -7.711, 0.0), (2.824, -7.695, 0.0), (2.831, -7.68, 0.0), (2.841, -7.667, 0.0), (2.851, -7.656, 0.0), (2.863, -7.646, 0.0), (2.875, -7.638, 0.0), (2.889, -7.632, 0.0), (2.903, -7.628, 0.0), (2.918, -7.627, 0.0), (2.924, -7.627, 0.0), (2.93, -7.628, 0.0), (2.936, -7.63, 0.0), (2.943, -7.633, 0.0), (2.95, -7.636, 0.0), (2.957, -7.639, 0.0), (2.965, -7.643, 0.0), (2.972, -7.648, 0.0), (2.98, -7.653, 0.0), (2.987, -7.659, 0.0), (2.994, -7.665, 0.0), (3.001, -7.671, 0.0), (3.048, -7.594, 0.0), (3.039, -7.586, 0.0), (3.03, -7.578, 0.0), (3.021, -7.571, 0.0), (3.012, -7.565, 0.0), (3.003, -7.56, 0.0), (2.994, -7.555, 0.0), (2.985, -7.551, 0.0), (2.977, -7.548, 0.0), (2.968, -7.545, 0.0), (2.959, -7.543, 0.0), (2.95, -7.542, 0.0), (2.941, -7.542, 0.0), (2.93, -7.543, 0.0), (2.92, -7.545, 0.0), (2.909, -7.548, 0.0), (2.899, -7.553, 0.0), (2.888, -7.56, 0.0), (2.877, -7.568, 0.0), (2.866, -7.578, 0.0), (2.855, -7.59, 0.0), (2.844, -7.603, 0.0), (2.833, -7.618, 0.0), (2.822, -7.635, 0.0), (2.811, -7.654, 0.0), (2.809, -7.654, 0.0), (2.809, -7.551, 0.0), (2.635, -7.92, 0.0), (2.63, -7.924, 0.0), (2.625, -7.927, 0.0), (2.62, -7.93, 0.0), (2.616, -7.933, 0.0), (2.612, -7.935, 0.0), (2.607, -7.938, 0.0), (2.603, -7.94, 0.0), (2.6, -7.941, 0.0), (2.596, -7.942, 0.0), (2.593, -7.943, 0.0), (2.59, -7.944, 0.0), (2.588, -7.944, 0.0), (2.585, -7.944, 0.0), (2.583, -7.943, 0.0), (2.581, -7.943, 0.0), (2.579, -7.942, 0.0), (2.577, -7.941, 0.0), (2.575, -7.939, 0.0), (2.574, -7.937, 0.0), (2.573, -7.935, 0.0), (2.572, -7.932, 0.0), (2.571, -7.929, 0.0), (2.571, -7.925, 0.0), (2.571, -7.921, 0.0), (2.571, -7.69, 0.0), (2.57, -7.666, 0.0), (2.565, -7.644, 0.0), (2.558, -7.624, 0.0), (2.549, -7.606, 0.0), (2.537, -7.591, 0.0), (2.524, -7.578, 0.0), (2.508, -7.567, 0.0), (2.491, -7.558, 0.0), (2.472, -7.551, 0.0), (2.452, -7.546, 0.0), (2.43, -7.543, 0.0), (2.408, -7.542, 0.0), (2.392, -7.542, 0.0), (2.377, -7.544, 0.0), (2.362, -7.546, 0.0), (2.348, -7.549, 0.0), (2.335, -7.552, 0.0), (2.322, -7.557, 0.0), (2.31, -7.563, 0.0), (2.299, -7.569, 0.0), (2.288, -7.576, 0.0), (2.278, -7.584, 0.0), (2.268, -7.593, 0.0), (2.259, -7.603, 0.0), (2.259, -7.7, 0.0), (2.27, -7.688, 0.0), (2.281, -7.677, 0.0), (2.292, -7.667, 0.0), (2.304, -7.658, 0.0), (2.316, -7.65, 0.0), (2.328, -7.644, 0.0), (2.34, -7.638, 0.0), (2.352, -7.634, 0.0), (2.364, -7.63, 0.0), (2.376, -7.628, 0.0), (2.389, -7.626, 0.0), (2.401, -7.626, 0.0), (2.414, -7.626, 0.0), (2.426, -7.628, 0.0), (2.436, -7.63, 0.0), (2.446, -7.634, 0.0), (2.454, -7.639, 0.0), (2.462, -7.644, 0.0), (2.468, -7.651, 0.0), (2.473, -7.66, 0.0), (2.477, -7.669, 0.0), (2.48, -7.68, 0.0), (2.481, -7.692, 0.0), (2.482, -7.705, 0.0), (2.482, -7.729, 0.0), (2.403, -7.757, 0.0), (2.385, -7.764, 0.0), (2.367, -7.77, 0.0), (2.349, -7.778, 0.0), (2.331, -7.786, 0.0), (2.315, -7.794, 0.0), (2.3, -7.804, 0.0), (2.286, -7.816, 0.0), (2.274, -7.828, 0.0), (2.264, -7.843, 0.0), (2.256, -7.859, 0.0), (2.252, -7.878, 0.0), (2.25, -7.899, 0.0), (2.251, -7.913, 0.0), (2.254, -7.927, 0.0), (2.258, -7.941, 0.0), (2.264, -7.953, 0.0), (2.271, -7.965, 0.0), (2.28, -7.976, 0.0), (2.291, -7.985, 0.0), (2.302, -7.993, 0.0), (2.315, -8.0, 0.0), (2.329, -8.005, 0.0), (2.344, -8.008, 0.0), (2.36, -8.009, 0.0), (2.37, -8.009, 0.0), (2.38, -8.008, 0.0), (2.391, -8.006, 0.0), (2.401, -8.004, 0.0), (2.411, -8.001, 0.0), (2.421, -7.998, 0.0), (2.431, -7.993, 0.0), (2.441, -7.989, 0.0), (2.451, -7.983, 0.0), (2.461, -7.977, 0.0), (2.471, -7.97, 0.0), (2.481, -7.963, 0.0), (2.483, -7.971, 0.0), (2.486, -7.978, 0.0), (2.49, -7.984, 0.0), (2.494, -7.989, 0.0), (2.498, -7.994, 0.0), (2.503, -7.998, 0.0), (2.509, -8.001, 0.0), (2.516, -8.004, 0.0), (2.523, -8.006, 0.0), (2.531, -8.008, 0.0), (2.54, -8.009, 0.0), (2.549, -8.009, 0.0), (2.556, -8.009, 0.0), (2.562, -8.008, 0.0), (2.568, -8.007, 0.0), (2.575, -8.006, 0.0), (2.581, -8.004, 0.0), (2.587, -8.002, 0.0), (2.594, -7.999, 0.0), (2.601, -7.995, 0.0), (2.608, -7.991, 0.0), (2.616, -7.986, 0.0), (2.625, -7.98, 0.0), (2.635, -7.974, 0.0), (2.482, -7.909, 0.0), (2.476, -7.915, 0.0), (2.47, -7.92, 0.0), (2.464, -7.924, 0.0), (2.457, -7.929, 0.0), (2.451, -7.933, 0.0), (2.445, -7.936, 0.0), (2.438, -7.939, 0.0), (2.431, -7.942, 0.0), (2.425, -7.943, 0.0), (2.418, -7.945, 0.0), (2.411, -7.946, 0.0), (2.404, -7.946, 0.0), (2.395, -7.945, 0.0), (2.386, -7.944, 0.0), (2.378, -7.941, 0.0), (2.371, -7.938, 0.0), (2.364, -7.934, 0.0), (2.358, -7.928, 0.0), (2.353, -7.922, 0.0), (2.348, -7.916, 0.0), (2.345, -7.908, 0.0), (2.342, -7.901, 0.0), (2.341, -7.892, 0.0), (2.34, -7.883, 0.0), (2.341, -7.87, 0.0), (2.345, -7.859, 0.0), (2.352, -7.848, 0.0), (2.36, -7.838, 0.0), (2.37, -7.829, 0.0), (2.383, -7.82, 0.0), (2.396, -7.812, 0.0), (2.411, -7.805, 0.0), (2.428, -7.798, 0.0), (2.445, -7.791, 0.0), (2.463, -7.785, 0.0), (2.482, -7.778, 0.0), (11.85, -6.787, -0.01001), (-0.8529, -7.967, -0.01001), (2.993, -7.043, -0.01002), (7.223, -7.18, -0.009998), (-0.8529, -8.813, -0.01001), (11.85, -9.167, -0.01001), (2.738, -9.266, -0.01001), (8.541, -9.915, -0.009998)], [], [(73, 71, 72), (74, 71, 73), (74, 70, 71), (75, 70, 74), (75, 69, 70), (76, 69, 75), (77, 69, 76), (77, 68, 69), (78, 68, 77), (78, 67, 68), (79, 67, 78), (79, 66, 67), (80, 66, 79), (80, 65, 66), (81, 65, 80), (82, 65, 81), (82, 64, 65), (83, 64, 82), (83, 63, 64), (84, 63, 83), (84, 62, 63), (85, 62, 84), (85, 61, 62), (86, 61, 85), (87, 61, 86), (87, 60, 61), (88, 60, 87), (89, 60, 88), (89, 59, 60), (90, 59, 89), (91, 59, 90), (92, 59, 91), (93, 59, 92), (93, 58, 59), (94, 58, 93), (95, 58, 94), (96, 58, 95), (97, 58, 96), (97, 57, 58), (98, 57, 97), (99, 57, 98), (99, 56, 57), (100, 56, 99), (101, 56, 100), (101, 55, 56), (102, 55, 101), (102, 54, 55), (103, 54, 102), (104, 54, 103), (104, 53, 54), (105, 53, 104), (106, 53, 105), (106, 52, 53), (107, 52, 106), (107, 51, 52), (108, 51, 107), (108, 50, 51), (48, 50, 108), (48, 49, 50), (13, 11, 12), (14, 11, 13), (14, 10, 11), (15, 10, 14), (15, 9, 10), (16, 9, 15), (16, 8, 9), (17, 8, 16), (17, 7, 8), (18, 7, 17), (18, 6, 7), (19, 6, 18), (19, 5, 6), (20, 5, 19), (20, 4, 5), (21, 4, 20), (21, 3, 4), (22, 3, 21), (22, 2, 3), (23, 2, 22), (23, 1, 2), (24, 1, 23), (24, 0, 1), (25, 0, 24), (25, 47, 0), (26, 47, 25), (26, 46, 47), (27, 46, 26), (27, 45, 46), (28, 45, 27), (28, 44, 45), (29, 44, 28), (29, 43, 44), (30, 43, 29), (30, 42, 43), (31, 42, 30), (31, 41, 42), (32, 41, 31), (32, 40, 41), (33, 40, 32), (33, 39, 40), (34, 39, 33), (34, 38, 39), (35, 38, 34), (35, 37, 38), (36, 37, 35), (113, 111, 112), (113, 114, 111), (114, 110, 111), (115, 110, 114), (109, 115, 116), (109, 110, 115), (134, 132, 133), (135, 132, 134), (135, 131, 132), (136, 131, 135), (136, 130, 131), (137, 130, 136), (137, 129, 130), (138, 129, 137), (138, 128, 129), (139, 128, 138), (139, 127, 128), (140, 127, 139), (140, 126, 127), (141, 126, 140), (141, 125, 126), (142, 125, 141), (142, 124, 125), (143, 124, 142), (143, 123, 124), (144, 123, 143), (144, 122, 123), (145, 122, 144), (145, 121, 122), (146, 121, 145), (146, 168, 121), (147, 168, 146), (147, 167, 168), (148, 167, 147), (148, 166, 167), (149, 166, 148), (149, 165, 166), (150, 165, 149), (150, 164, 165), (151, 164, 150), (151, 163, 164), (152, 163, 151), (152, 162, 163), (153, 162, 152), (153, 161, 162), (154, 161, 153), (154, 160, 161), (155, 160, 154), (155, 159, 160), (156, 159, 155), (156, 158, 159), (157, 158, 156), (119, 117, 118), (119, 120, 117), (171, 175, 170), (175, 169, 170), (175, 176, 169), (171, 174, 175), (171, 173, 174), (171, 172, 173), (182, 180, 181), (182, 179, 180), (179, 177, 178), (179, 184, 177), (182, 184, 179), (183, 184, 182), (223, 221, 222), (224, 221, 223), (224, 220, 221), (225, 220, 224), (226, 220, 225), (226, 219, 220), (227, 219, 226), (227, 218, 219), (228, 218, 227), (229, 218, 228), (229, 217, 218), (230, 217, 229), (230, 216, 217), (231, 216, 230), (232, 216, 231), (232, 215, 216), (233, 215, 232), (233, 214, 215), (234, 214, 233), (235, 236, 234), (236, 237, 234), (237, 238, 234), (238, 239, 234), (239, 240, 234), (240, 241, 234), (241, 242, 234), (242, 243, 234), (243, 244, 234), (244, 245, 234), (245, 214, 234), (245, 246, 214), (246, 247, 214), (247, 213, 214), (247, 248, 213), (248, 212, 213), (249, 212, 248), (250, 212, 249), (251, 212, 250), (252, 212, 251), (253, 212, 252), (253, 211, 212), (254, 211, 253), (255, 211, 254), (256, 211, 255), (256, 210, 211), (257, 210, 256), (258, 210, 257), (258, 209, 210), (259, 209, 258), (260, 209, 259), (261, 358, 260), (358, 209, 260), (262, 358, 261), (263, 358, 262), (264, 358, 263), (265, 358, 264), (265, 357, 358), (322, 209, 358), (265, 356, 357), (266, 356, 265), (266, 355, 356), (267, 355, 266), (267, 354, 355), (268, 354, 267), (268, 353, 354), (268, 352, 353), (269, 352, 268), (269, 351, 352), (270, 351, 269), (270, 350, 351), (270, 349, 350), (271, 349, 270), (271, 348, 349), (271, 347, 348), (272, 347, 271), (272, 346, 347), (273, 346, 272), (273, 345, 346), (273, 344, 345), (274, 344, 273), (274, 343, 344), (274, 342, 343), (323, 209, 322), (275, 342, 274), (324, 209, 323), (275, 341, 342), (325, 209, 324), (186, 321, 185), (325, 208, 209), (275, 340, 341), (187, 321, 186), (326, 208, 325), (326, 207, 208), (188, 321, 187), (276, 340, 275), (276, 339, 340), (326, 206, 207), (327, 206, 326), (189, 321, 188), (327, 205, 206), (328, 205, 327), (190, 321, 189), (276, 338, 339), (328, 204, 205), (191, 321, 190), (329, 204, 328), (329, 203, 204), (192, 321, 191), (276, 337, 338), (329, 202, 203), (330, 202, 329), (193, 321, 192), (330, 201, 202), (277, 337, 276), (194, 321, 193), (277, 336, 337), (331, 201, 330), (331, 200, 201), (195, 321, 194), (331, 199, 200), (196, 321, 195), (332, 199, 331), (332, 198, 199), (197, 321, 196), (332, 197, 198), (277, 335, 336), (332, 321, 197), (333, 321, 332), (277, 334, 335), (334, 321, 333), (277, 297, 334), (297, 321, 334), (278, 297, 277), (278, 296, 297), (298, 321, 297), (279, 296, 278), (279, 295, 296), (299, 321, 298), (299, 320, 321), (280, 295, 279), (280, 294, 295), (300, 320, 299), (300, 319, 320), (280, 293, 294), (301, 319, 300), (281, 293, 280), (301, 318, 319), (281, 292, 293), (302, 318, 301), (302, 317, 318), (282, 292, 281), (282, 291, 292), (303, 317, 302), (303, 316, 317), (282, 290, 291), (304, 316, 303), (304, 315, 316), (283, 290, 282), (283, 289, 290), (305, 315, 304), (305, 314, 315), (283, 288, 289), (305, 313, 314), (306, 313, 305), (284, 288, 283), (306, 312, 313), (284, 287, 288), (307, 312, 306), (307, 311, 312), (284, 286, 287), (308, 311, 307), (285, 286, 284), (308, 310, 311), (309, 310, 308), (400, 398, 399), (400, 397, 398), (401, 397, 400), (401, 396, 397), (402, 396, 401), (402, 395, 396), (402, 394, 395), (403, 394, 402), (403, 393, 394), (360, 413, 359), (360, 412, 413), (404, 393, 403), (404, 392, 393), (404, 391, 392), (405, 391, 404), (405, 390, 391), (406, 390, 405), (406, 389, 390), (406, 388, 389), (407, 388, 406), (407, 387, 388), (408, 387, 407), (408, 377, 387), (377, 378, 387), (378, 379, 387), (379, 380, 387), (380, 381, 387), (381, 382, 387), (382, 383, 387), (383, 384, 387), (384, 385, 387), (385, 386, 387), (409, 375, 408), (375, 376, 408), (376, 377, 408), (410, 373, 409), (373, 374, 409), (374, 375, 409), (410, 372, 373), (410, 371, 372), (411, 371, 410), (411, 370, 371), (411, 369, 370), (360, 411, 412), (360, 365, 411), (365, 366, 411), (366, 367, 411), (367, 368, 411), (368, 369, 411), (360, 364, 365), (360, 363, 364), (360, 362, 363), (360, 361, 362), (455, 453, 454), (455, 452, 453), (456, 452, 455), (456, 451, 452), (457, 451, 456), (457, 450, 451), (457, 449, 450), (458, 449, 457), (458, 448, 449), (415, 468, 414), (415, 467, 468), (459, 448, 458), (459, 447, 448), (459, 446, 447), (460, 446, 459), (460, 445, 446), (461, 445, 460), (461, 444, 445), (461, 443, 444), (462, 443, 461), (462, 442, 443), (463, 442, 462), (463, 432, 442), (432, 433, 442), (433, 434, 442), (434, 435, 442), (435, 436, 442), (436, 437, 442), (437, 438, 442), (438, 439, 442), (439, 440, 442), (440, 441, 442), (464, 430, 463), (430, 431, 463), (431, 432, 463), (465, 428, 464), (428, 429, 464), (429, 430, 464), (465, 427, 428), (465, 426, 427), (466, 426, 465), (466, 425, 426), (466, 424, 425), (415, 466, 467), (415, 420, 466), (420, 421, 466), (421, 422, 466), (422, 423, 466), (423, 424, 466), (415, 419, 420), (415, 418, 419), (415, 417, 418), (415, 416, 417), (507, 505, 506), (508, 505, 507), (508, 504, 505), (509, 504, 508), (510, 504, 509), (510, 503, 504), (511, 503, 510), (511, 502, 503), (512, 502, 511), (513, 502, 512), (513, 501, 502), (514, 501, 513), (514, 500, 501), (515, 500, 514), (516, 500, 515), (516, 499, 500), (517, 499, 516), (517, 498, 499), (518, 498, 517), (519, 520, 518), (520, 521, 518), (521, 522, 518), (522, 523, 518), (523, 524, 518), (524, 525, 518), (525, 526, 518), (526, 527, 518), (527, 528, 518), (528, 529, 518), (529, 498, 518), (529, 530, 498), (530, 531, 498), (531, 497, 498), (531, 532, 497), (532, 496, 497), (533, 496, 532), (534, 496, 533), (535, 496, 534), (536, 496, 535), (537, 496, 536), (537, 495, 496), (538, 495, 537), (539, 495, 538), (540, 495, 539), (540, 494, 495), (541, 494, 540), (542, 494, 541), (542, 493, 494), (543, 493, 542), (544, 493, 543), (545, 642, 544), (642, 493, 544), (546, 642, 545), (547, 642, 546), (548, 642, 547), (549, 642, 548), (549, 641, 642), (606, 493, 642), (549, 640, 641), (550, 640, 549), (550, 639, 640), (551, 639, 550), (551, 638, 639), (552, 638, 551), (552, 637, 638), (552, 636, 637), (553, 636, 552), (553, 635, 636), (554, 635, 553), (554, 634, 635), (554, 633, 634), (555, 633, 554), (555, 632, 633), (555, 631, 632), (556, 631, 555), (556, 630, 631), (557, 630, 556), (557, 629, 630), (557, 628, 629), (558, 628, 557), (558, 627, 628), (558, 626, 627), (607, 493, 606), (559, 626, 558), (608, 493, 607), (559, 625, 626), (609, 493, 608), (470, 605, 469), (609, 492, 493), (559, 624, 625), (471, 605, 470), (610, 492, 609), (610, 491, 492), (472, 605, 471), (560, 624, 559), (560, 623, 624), (610, 490, 491), (611, 490, 610), (473, 605, 472), (611, 489, 490), (612, 489, 611), (474, 605, 473), (560, 622, 623), (612, 488, 489), (475, 605, 474), (613, 488, 612), (613, 487, 488), (476, 605, 475), (560, 621, 622), (613, 486, 487), (614, 486, 613), (477, 605, 476), (614, 485, 486), (561, 621, 560), (478, 605, 477), (561, 620, 621), (615, 485, 614), (615, 484, 485), (479, 605, 478), (615, 483, 484), (480, 605, 479), (616, 483, 615), (616, 482, 483), (481, 605, 480), (616, 481, 482), (561, 619, 620), (616, 605, 481), (617, 605, 616), (561, 618, 619), (618, 605, 617), (561, 581, 618), (581, 605, 618), (562, 581, 561), (562, 580, 581), (582, 605, 581), (563, 580, 562), (563, 579, 580), (583, 605, 582), (583, 604, 605), (564, 579, 563), (564, 578, 579), (584, 604, 583), (584, 603, 604), (564, 577, 578), (585, 603, 584), (565, 577, 564), (585, 602, 603), (565, 576, 577), (586, 602, 585), (586, 601, 602), (566, 576, 565), (566, 575, 576), (587, 601, 586), (587, 600, 601), (566, 574, 575), (588, 600, 587), (588, 599, 600), (567, 574, 566), (567, 573, 574), (589, 599, 588), (589, 598, 599), (567, 572, 573), (589, 597, 598), (590, 597, 589), (568, 572, 567), (590, 596, 597), (568, 571, 572), (591, 596, 590), (591, 595, 596), (568, 570, 571), (592, 595, 591), (569, 570, 568), (592, 594, 595), (593, 594, 592), (649, 647, 648), (649, 646, 647), (643, 646, 649), (643, 645, 646), (644, 645, 643), (656, 654, 655), (656, 653, 654), (650, 653, 656), (650, 652, 653), (651, 652, 650), (658, 714, 657), (658, 713, 714), (658, 712, 713), (659, 712, 658), (660, 712, 659), (661, 711, 660), (711, 712, 660), (661, 710, 711), (661, 709, 710), (662, 709, 661), (662, 708, 709), (662, 707, 708), (663, 707, 662), (663, 706, 707), (687, 685, 686), (688, 685, 687), (663, 705, 706), (689, 685, 688), (664, 705, 663), (664, 704, 705), (690, 685, 689), (691, 685, 690), (664, 703, 704), (692, 685, 691), (664, 702, 703), (693, 685, 692), (664, 701, 702), (694, 685, 693), (665, 701, 664), (695, 685, 694), (665, 700, 701), (696, 685, 695), (665, 699, 700), (697, 685, 696), (665, 698, 699), (698, 685, 697), (665, 685, 698), (666, 685, 665), (667, 685, 666), (668, 685, 667), (668, 684, 685), (669, 684, 668), (669, 683, 684), (669, 682, 683), (670, 682, 669), (670, 681, 682), (670, 680, 681), (670, 679, 680), (671, 679, 670), (671, 678, 679), (671, 677, 678), (672, 677, 671), (672, 676, 677), (672, 675, 676), (673, 675, 672), (673, 674, 675), (745, 743, 744), (745, 742, 743), (718, 716, 717), (718, 715, 716), (746, 742, 745), (746, 741, 742), (746, 740, 741), (747, 740, 746), (747, 739, 740), (719, 715, 718), (747, 738, 739), (720, 715, 719), (748, 738, 747), (748, 737, 738), (721, 715, 720), (722, 715, 721), (748, 736, 737), (749, 736, 748), (723, 715, 722), (749, 735, 736), (724, 769, 723), (769, 715, 723), (749, 734, 735), (725, 769, 724), (749, 733, 734), (726, 769, 725), (750, 733, 749), (727, 769, 726), (750, 732, 733), (728, 769, 727), (750, 731, 732), (729, 769, 728), (750, 730, 731), (730, 769, 729), (750, 769, 730), (750, 768, 769), (770, 715, 769), (751, 768, 750), (751, 767, 768), (751, 766, 767), (752, 766, 751), (752, 765, 766), (753, 765, 752), (753, 764, 765), (753, 763, 764), (754, 763, 753), (754, 762, 763), (754, 761, 762), (755, 761, 754), (755, 760, 761), (756, 760, 755), (756, 759, 760), (756, 758, 759), (757, 758, 756), (772, 818, 771), (772, 817, 818), (773, 817, 772), (773, 816, 817), (774, 816, 773), (774, 815, 816), (775, 815, 774), (775, 814, 815), (776, 814, 775), (776, 813, 814), (777, 813, 776), (777, 812, 813), (778, 819, 777), (819, 812, 777), (778, 866, 819), (820, 812, 819), (778, 865, 866), (821, 812, 820), (778, 864, 865), (822, 812, 821), (822, 811, 812), (779, 864, 778), (779, 863, 864), (823, 811, 822), (779, 862, 863), (824, 811, 823), (779, 861, 862), (825, 811, 824), (825, 810, 811), (780, 861, 779), (780, 860, 861), (826, 810, 825), (780, 859, 860), (827, 810, 826), (827, 809, 810), (781, 859, 780), (781, 858, 859), (828, 809, 827), (828, 808, 809), (782, 858, 781), (782, 857, 858), (829, 808, 828), (782, 856, 857), (830, 808, 829), (830, 807, 808), (783, 856, 782), (783, 855, 856), (831, 807, 830), (784, 855, 783), (784, 854, 855), (831, 806, 807), (832, 806, 831), (784, 853, 854), (833, 806, 832), (785, 853, 784), (833, 805, 806), (785, 852, 853), (834, 805, 833), (785, 851, 852), (786, 851, 785), (835, 805, 834), (835, 804, 805), (786, 850, 851), (836, 804, 835), (787, 850, 786), (836, 803, 804), (787, 849, 850), (837, 803, 836), (787, 848, 849), (838, 803, 837), (788, 848, 787), (838, 802, 803), (788, 847, 848), (839, 802, 838), (788, 846, 847), (840, 802, 839), (788, 845, 846), (841, 802, 840), (789, 845, 788), (841, 801, 802), (789, 844, 845), (842, 801, 841), (789, 843, 844), (843, 801, 842), (789, 801, 843), (790, 801, 789), (790, 800, 801), (791, 800, 790), (791, 799, 800), (792, 799, 791), (792, 798, 799), (793, 798, 792), (793, 797, 798), (794, 797, 793), (794, 796, 797), (795, 796, 794), (880, 878, 879), (880, 877, 878), (880, 876, 877), (881, 876, 880), (881, 875, 876), (881, 874, 875), (881, 873, 874), (882, 873, 881), (882, 872, 873), (882, 871, 872), (882, 870, 871), (883, 870, 882), (883, 869, 870), (883, 868, 869), (883, 867, 868), (884, 867, 883), (884, 956, 867), (956, 957, 867), (957, 958, 867), (958, 959, 867), (959, 960, 867), (960, 961, 867), (961, 962, 867), (962, 963, 867), (963, 964, 867), (885, 954, 884), (954, 955, 884), (955, 956, 884), (886, 952, 885), (952, 953, 885), (953, 954, 885), (886, 951, 952), (886, 950, 951), (886, 949, 950), (887, 949, 886), (887, 948, 949), (887, 947, 948), (887, 946, 947), (888, 946, 887), (888, 945, 946), (888, 944, 945), (889, 944, 888), (889, 943, 944), (889, 942, 943), (890, 942, 889), (890, 941, 942), (891, 941, 890), (891, 940, 941), (891, 939, 940), (892, 939, 891), (892, 938, 939), (893, 938, 892), (893, 937, 938), (893, 936, 937), (894, 936, 893), (894, 935, 936), (894, 934, 935), (895, 934, 894), (895, 933, 934), (917, 915, 916), (895, 932, 933), (918, 915, 917), (896, 932, 895), (919, 915, 918), (896, 931, 932), (920, 915, 919), (921, 915, 920), (922, 915, 921), (896, 930, 931), (923, 915, 922), (924, 915, 923), (896, 929, 930), (925, 915, 924), (926, 915, 925), (896, 928, 929), (927, 915, 926), (897, 928, 896), (928, 915, 927), (897, 915, 928), (898, 915, 897), (899, 915, 898), (900, 915, 899), (900, 914, 915), (900, 913, 914), (900, 912, 913), (901, 912, 900), (901, 911, 912), (901, 910, 911), (901, 909, 910), (901, 908, 909), (902, 908, 901), (902, 907, 908), (902, 906, 907), (902, 905, 906), (903, 905, 902), (903, 904, 905), (1038, 1036, 1037), (1039, 1036, 1038), (1039, 1035, 1036), (1040, 1035, 1039), (1040, 1034, 1035), (1041, 1034, 1040), (1042, 1034, 1041), (1042, 1033, 1034), (1043, 1033, 1042), (1043, 1032, 1033), (1044, 1032, 1043), (1044, 1031, 1032), (1045, 1031, 1044), (1045, 1030, 1031), (1046, 1030, 1045), (1047, 1030, 1046), (1047, 1029, 1030), (1048, 1029, 1047), (1048, 1028, 1029), (1049, 1028, 1048), (1049, 1027, 1028), (1050, 1027, 1049), (1050, 1026, 1027), (1051, 1026, 1050), (1052, 1026, 1051), (1052, 1025, 1026), (1053, 1025, 1052), (1054, 1025, 1053), (1054, 1024, 1025), (1055, 1024, 1054), (1056, 1024, 1055), (1057, 1024, 1056), (1058, 1024, 1057), (1058, 1023, 1024), (1059, 1023, 1058), (1060, 1023, 1059), (1061, 1023, 1060), (1062, 1023, 1061), (1062, 1022, 1023), (1063, 1022, 1062), (1064, 1022, 1063), (1064, 1021, 1022), (1065, 1021, 1064), (1066, 1021, 1065), (1066, 1020, 1021), (1067, 1020, 1066), (1067, 1019, 1020), (1068, 1019, 1067), (1069, 1019, 1068), (1069, 1018, 1019), (1070, 1018, 1069), (1071, 1018, 1070), (1071, 1017, 1018), (1072, 1017, 1071), (1072, 1016, 1017), (1073, 1016, 1072), (1073, 1015, 1016), (1013, 1015, 1073), (1013, 1014, 1015), (978, 976, 977), (978, 975, 976), (979, 975, 978), (979, 974, 975), (980, 974, 979), (980, 973, 974), (981, 973, 980), (981, 972, 973), (982, 972, 981), (982, 971, 972), (983, 971, 982), (983, 970, 971), (984, 970, 983), (984, 969, 970), (985, 969, 984), (985, 968, 969), (986, 968, 985), (986, 967, 968), (987, 967, 986), (987, 966, 967), (988, 966, 987), (988, 965, 966), (989, 965, 988), (990, 965, 989), (990, 1012, 965), (990, 1011, 1012), (991, 1011, 990), (991, 1010, 1011), (992, 1010, 991), (992, 1009, 1010), (993, 1009, 992), (993, 1008, 1009), (994, 1008, 993), (994, 1007, 1008), (995, 1007, 994), (995, 1006, 1007), (996, 1006, 995), (996, 1005, 1006), (997, 1005, 996), (997, 1004, 1005), (998, 1004, 997), (998, 1003, 1004), (999, 1003, 998), (999, 1002, 1003), (1000, 1002, 999), (1000, 1001, 1002), (1076, 1074, 1075), (1076, 1077, 1074), (1079, 1089, 1078), (1079, 1088, 1089), (1081, 1079, 1080), (1081, 1088, 1079), (1081, 1087, 1088), (1081, 1086, 1087), (1082, 1086, 1081), (1083, 1085, 1082), (1085, 1086, 1082), (1083, 1084, 1085), (1107, 1105, 1106), (1107, 1104, 1105), (1108, 1104, 1107), (1108, 1103, 1104), (1109, 1103, 1108), (1109, 1102, 1103), (1110, 1102, 1109), (1110, 1101, 1102), (1111, 1101, 1110), (1111, 1100, 1101), (1112, 1100, 1111), (1112, 1099, 1100), (1113, 1099, 1112), (1113, 1098, 1099), (1114, 1098, 1113), (1114, 1097, 1098), (1115, 1097, 1114), (1115, 1096, 1097), (1116, 1096, 1115), (1116, 1095, 1096), (1117, 1095, 1116), (1117, 1094, 1095), (1118, 1094, 1117), (1119, 1094, 1118), (1119, 1141, 1094), (1119, 1140, 1141), (1120, 1140, 1119), (1120, 1139, 1140), (1121, 1139, 1120), (1121, 1138, 1139), (1122, 1138, 1121), (1122, 1137, 1138), (1123, 1137, 1122), (1123, 1136, 1137), (1124, 1136, 1123), (1124, 1135, 1136), (1125, 1135, 1124), (1125, 1134, 1135), (1126, 1134, 1125), (1126, 1133, 1134), (1127, 1133, 1126), (1127, 1132, 1133), (1128, 1132, 1127), (1128, 1131, 1132), (1129, 1131, 1128), (1129, 1130, 1131), (1092, 1090, 1091), (1092, 1093, 1090), (1147, 1149, 1146), (1147, 1148, 1149), (1143, 1145, 1142), (1143, 1144, 1145), (1154, 1152, 1153), (1154, 1155, 1152), (1155, 1151, 1152), (1156, 1151, 1155), (1150, 1156, 1157), (1150, 1151, 1156), (1175, 1173, 1174), (1175, 1172, 1173), (1176, 1172, 1175), (1176, 1171, 1172), (1177, 1171, 1176), (1177, 1170, 1171), (1178, 1170, 1177), (1178, 1169, 1170), (1179, 1169, 1178), (1179, 1168, 1169), (1180, 1168, 1179), (1180, 1167, 1168), (1181, 1167, 1180), (1181, 1166, 1167), (1182, 1166, 1181), (1182, 1165, 1166), (1183, 1165, 1182), (1183, 1164, 1165), (1184, 1164, 1183), (1184, 1163, 1164), (1185, 1163, 1184), (1185, 1162, 1163), (1186, 1162, 1185), (1187, 1162, 1186), (1187, 1209, 1162), (1187, 1208, 1209), (1188, 1208, 1187), (1188, 1207, 1208), (1189, 1207, 1188), (1189, 1206, 1207), (1190, 1206, 1189), (1190, 1205, 1206), (1191, 1205, 1190), (1191, 1204, 1205), (1192, 1204, 1191), (1192, 1203, 1204), (1193, 1203, 1192), (1193, 1202, 1203), (1194, 1202, 1193), (1194, 1201, 1202), (1195, 1201, 1194), (1195, 1200, 1201), (1196, 1200, 1195), (1196, 1199, 1200), (1197, 1199, 1196), (1197, 1198, 1199), (1160, 1158, 1159), (1160, 1161, 1158), (1212, 1216, 1211), (1216, 1210, 1211), (1216, 1217, 1210), (1212, 1215, 1216), (1212, 1214, 1215), (1212, 1213, 1214), (1223, 1221, 1222), (1223, 1220, 1221), (1220, 1218, 1219), (1220, 1225, 1218), (1223, 1225, 1220), (1224, 1225, 1223), (1264, 1262, 1263), (1265, 1262, 1264), (1265, 1261, 1262), (1266, 1261, 1265), (1267, 1261, 1266), (1267, 1260, 1261), (1268, 1260, 1267), (1268, 1259, 1260), (1269, 1259, 1268), (1270, 1259, 1269), (1270, 1258, 1259), (1271, 1258, 1270), (1271, 1257, 1258), (1272, 1257, 1271), (1273, 1257, 1272), (1273, 1256, 1257), (1274, 1256, 1273), (1274, 1255, 1256), (1275, 1255, 1274), (1276, 1277, 1275), (1277, 1278, 1275), (1278, 1279, 1275), (1279, 1280, 1275), (1280, 1281, 1275), (1281, 1282, 1275), (1282, 1283, 1275), (1283, 1284, 1275), (1284, 1285, 1275), (1285, 1286, 1275), (1286, 1255, 1275), (1286, 1287, 1255), (1287, 1288, 1255), (1288, 1254, 1255), (1288, 1289, 1254), (1289, 1253, 1254), (1290, 1253, 1289), (1291, 1253, 1290), (1292, 1253, 1291), (1293, 1253, 1292), (1294, 1253, 1293), (1294, 1252, 1253), (1295, 1252, 1294), (1296, 1252, 1295), (1297, 1252, 1296), (1297, 1251, 1252), (1298, 1251, 1297), (1299, 1251, 1298), (1299, 1250, 1251), (1300, 1250, 1299), (1301, 1250, 1300), (1302, 1399, 1301), (1399, 1250, 1301), (1303, 1399, 1302), (1304, 1399, 1303), (1305, 1399, 1304), (1306, 1399, 1305), (1306, 1398, 1399), (1363, 1250, 1399), (1306, 1397, 1398), (1307, 1397, 1306), (1307, 1396, 1397), (1308, 1396, 1307), (1308, 1395, 1396), (1309, 1395, 1308), (1309, 1394, 1395), (1309, 1393, 1394), (1310, 1393, 1309), (1310, 1392, 1393), (1311, 1392, 1310), (1311, 1391, 1392), (1311, 1390, 1391), (1312, 1390, 1311), (1312, 1389, 1390), (1312, 1388, 1389), (1313, 1388, 1312), (1313, 1387, 1388), (1314, 1387, 1313), (1314, 1386, 1387), (1314, 1385, 1386), (1315, 1385, 1314), (1315, 1384, 1385), (1315, 1383, 1384), (1364, 1250, 1363), (1316, 1383, 1315), (1365, 1250, 1364), (1316, 1382, 1383), (1366, 1250, 1365), (1227, 1362, 1226), (1366, 1249, 1250), (1316, 1381, 1382), (1228, 1362, 1227), (1367, 1249, 1366), (1367, 1248, 1249), (1229, 1362, 1228), (1317, 1381, 1316), (1317, 1380, 1381), (1367, 1247, 1248), (1368, 1247, 1367), (1230, 1362, 1229), (1368, 1246, 1247), (1369, 1246, 1368), (1231, 1362, 1230), (1317, 1379, 1380), (1369, 1245, 1246), (1232, 1362, 1231), (1370, 1245, 1369), (1370, 1244, 1245), (1233, 1362, 1232), (1317, 1378, 1379), (1370, 1243, 1244), (1371, 1243, 1370), (1234, 1362, 1233), (1371, 1242, 1243), (1318, 1378, 1317), (1235, 1362, 1234), (1318, 1377, 1378), (1372, 1242, 1371), (1372, 1241, 1242), (1236, 1362, 1235), (1372, 1240, 1241), (1237, 1362, 1236), (1373, 1240, 1372), (1373, 1239, 1240), (1238, 1362, 1237), (1373, 1238, 1239), (1318, 1376, 1377), (1373, 1362, 1238), (1374, 1362, 1373), (1318, 1375, 1376), (1375, 1362, 1374), (1318, 1338, 1375), (1338, 1362, 1375), (1319, 1338, 1318), (1319, 1337, 1338), (1339, 1362, 1338), (1320, 1337, 1319), (1320, 1336, 1337), (1340, 1362, 1339), (1340, 1361, 1362), (1321, 1336, 1320), (1321, 1335, 1336), (1341, 1361, 1340), (1341, 1360, 1361), (1321, 1334, 1335), (1342, 1360, 1341), (1322, 1334, 1321), (1342, 1359, 1360), (1322, 1333, 1334), (1343, 1359, 1342), (1343, 1358, 1359), (1323, 1333, 1322), (1323, 1332, 1333), (1344, 1358, 1343), (1344, 1357, 1358), (1323, 1331, 1332), (1345, 1357, 1344), (1345, 1356, 1357), (1324, 1331, 1323), (1324, 1330, 1331), (1346, 1356, 1345), (1346, 1355, 1356), (1324, 1329, 1330), (1346, 1354, 1355), (1347, 1354, 1346), (1325, 1329, 1324), (1347, 1353, 1354), (1325, 1328, 1329), (1348, 1353, 1347), (1348, 1352, 1353), (1325, 1327, 1328), (1349, 1352, 1348), (1326, 1327, 1325), (1349, 1351, 1352), (1350, 1351, 1349), (1441, 1439, 1440), (1441, 1438, 1439), (1442, 1438, 1441), (1442, 1437, 1438), (1443, 1437, 1442), (1443, 1436, 1437), (1443, 1435, 1436), (1444, 1435, 1443), (1444, 1434, 1435), (1401, 1454, 1400), (1401, 1453, 1454), (1445, 1434, 1444), (1445, 1433, 1434), (1445, 1432, 1433), (1446, 1432, 1445), (1446, 1431, 1432), (1447, 1431, 1446), (1447, 1430, 1431), (1447, 1429, 1430), (1448, 1429, 1447), (1448, 1428, 1429), (1449, 1428, 1448), (1449, 1418, 1428), (1418, 1419, 1428), (1419, 1420, 1428), (1420, 1421, 1428), (1421, 1422, 1428), (1422, 1423, 1428), (1423, 1424, 1428), (1424, 1425, 1428), (1425, 1426, 1428), (1426, 1427, 1428), (1450, 1416, 1449), (1416, 1417, 1449), (1417, 1418, 1449), (1451, 1414, 1450), (1414, 1415, 1450), (1415, 1416, 1450), (1451, 1413, 1414), (1451, 1412, 1413), (1452, 1412, 1451), (1452, 1411, 1412), (1452, 1410, 1411), (1401, 1452, 1453), (1401, 1406, 1452), (1406, 1407, 1452), (1407, 1408, 1452), (1408, 1409, 1452), (1409, 1410, 1452), (1401, 1405, 1406), (1401, 1404, 1405), (1401, 1403, 1404), (1401, 1402, 1403), (1496, 1494, 1495), (1496, 1493, 1494), (1497, 1493, 1496), (1497, 1492, 1493), (1498, 1492, 1497), (1498, 1491, 1492), (1498, 1490, 1491), (1499, 1490, 1498), (1499, 1489, 1490), (1456, 1509, 1455), (1456, 1508, 1509), (1500, 1489, 1499), (1500, 1488, 1489), (1500, 1487, 1488), (1501, 1487, 1500), (1501, 1486, 1487), (1502, 1486, 1501), (1502, 1485, 1486), (1502, 1484, 1485), (1503, 1484, 1502), (1503, 1483, 1484), (1504, 1483, 1503), (1504, 1473, 1483), (1473, 1474, 1483), (1474, 1475, 1483), (1475, 1476, 1483), (1476, 1477, 1483), (1477, 1478, 1483), (1478, 1479, 1483), (1479, 1480, 1483), (1480, 1481, 1483), (1481, 1482, 1483), (1505, 1471, 1504), (1471, 1472, 1504), (1472, 1473, 1504), (1506, 1469, 1505), (1469, 1470, 1505), (1470, 1471, 1505), (1506, 1468, 1469), (1506, 1467, 1468), (1507, 1467, 1506), (1507, 1466, 1467), (1507, 1465, 1466), (1456, 1507, 1508), (1456, 1461, 1507), (1461, 1462, 1507), (1462, 1463, 1507), (1463, 1464, 1507), (1464, 1465, 1507), (1456, 1460, 1461), (1456, 1459, 1460), (1456, 1458, 1459), (1456, 1457, 1458), (1548, 1546, 1547), (1549, 1546, 1548), (1549, 1545, 1546), (1550, 1545, 1549), (1551, 1545, 1550), (1551, 1544, 1545), (1552, 1544, 1551), (1552, 1543, 1544), (1553, 1543, 1552), (1554, 1543, 1553), (1554, 1542, 1543), (1555, 1542, 1554), (1555, 1541, 1542), (1556, 1541, 1555), (1557, 1541, 1556), (1557, 1540, 1541), (1558, 1540, 1557), (1558, 1539, 1540), (1559, 1539, 1558), (1560, 1561, 1559), (1561, 1562, 1559), (1562, 1563, 1559), (1563, 1564, 1559), (1564, 1565, 1559), (1565, 1566, 1559), (1566, 1567, 1559), (1567, 1568, 1559), (1568, 1569, 1559), (1569, 1570, 1559), (1570, 1539, 1559), (1570, 1571, 1539), (1571, 1572, 1539), (1572, 1538, 1539), (1572, 1573, 1538), (1573, 1537, 1538), (1574, 1537, 1573), (1575, 1537, 1574), (1576, 1537, 1575), (1577, 1537, 1576), (1578, 1537, 1577), (1578, 1536, 1537), (1579, 1536, 1578), (1580, 1536, 1579), (1581, 1536, 1580), (1581, 1535, 1536), (1582, 1535, 1581), (1583, 1535, 1582), (1583, 1534, 1535), (1584, 1534, 1583), (1585, 1534, 1584), (1586, 1683, 1585), (1683, 1534, 1585), (1587, 1683, 1586), (1588, 1683, 1587), (1589, 1683, 1588), (1590, 1683, 1589), (1590, 1682, 1683), (1647, 1534, 1683), (1590, 1681, 1682), (1591, 1681, 1590), (1591, 1680, 1681), (1592, 1680, 1591), (1592, 1679, 1680), (1593, 1679, 1592), (1593, 1678, 1679), (1593, 1677, 1678), (1594, 1677, 1593), (1594, 1676, 1677), (1595, 1676, 1594), (1595, 1675, 1676), (1595, 1674, 1675), (1596, 1674, 1595), (1596, 1673, 1674), (1596, 1672, 1673), (1597, 1672, 1596), (1597, 1671, 1672), (1598, 1671, 1597), (1598, 1670, 1671), (1598, 1669, 1670), (1599, 1669, 1598), (1599, 1668, 1669), (1599, 1667, 1668), (1648, 1534, 1647), (1600, 1667, 1599), (1649, 1534, 1648), (1600, 1666, 1667), (1650, 1534, 1649), (1511, 1646, 1510), (1650, 1533, 1534), (1600, 1665, 1666), (1512, 1646, 1511), (1651, 1533, 1650), (1651, 1532, 1533), (1513, 1646, 1512), (1601, 1665, 1600), (1601, 1664, 1665), (1651, 1531, 1532), (1652, 1531, 1651), (1514, 1646, 1513), (1652, 1530, 1531), (1653, 1530, 1652), (1515, 1646, 1514), (1601, 1663, 1664), (1653, 1529, 1530), (1516, 1646, 1515), (1654, 1529, 1653), (1654, 1528, 1529), (1517, 1646, 1516), (1601, 1662, 1663), (1654, 1527, 1528), (1655, 1527, 1654), (1518, 1646, 1517), (1655, 1526, 1527), (1602, 1662, 1601), (1519, 1646, 1518), (1602, 1661, 1662), (1656, 1526, 1655), (1656, 1525, 1526), (1520, 1646, 1519), (1656, 1524, 1525), (1521, 1646, 1520), (1657, 1524, 1656), (1657, 1523, 1524), (1522, 1646, 1521), (1657, 1522, 1523), (1602, 1660, 1661), (1657, 1646, 1522), (1658, 1646, 1657), (1602, 1659, 1660), (1659, 1646, 1658), (1602, 1622, 1659), (1622, 1646, 1659), (1603, 1622, 1602), (1603, 1621, 1622), (1623, 1646, 1622), (1604, 1621, 1603), (1604, 1620, 1621), (1624, 1646, 1623), (1624, 1645, 1646), (1605, 1620, 1604), (1605, 1619, 1620), (1625, 1645, 1624), (1625, 1644, 1645), (1605, 1618, 1619), (1626, 1644, 1625), (1606, 1618, 1605), (1626, 1643, 1644), (1606, 1617, 1618), (1627, 1643, 1626), (1627, 1642, 1643), (1607, 1617, 1606), (1607, 1616, 1617), (1628, 1642, 1627), (1628, 1641, 1642), (1607, 1615, 1616), (1629, 1641, 1628), (1629, 1640, 1641), (1608, 1615, 1607), (1608, 1614, 1615), (1630, 1640, 1629), (1630, 1639, 1640), (1608, 1613, 1614), (1630, 1638, 1639), (1631, 1638, 1630), (1609, 1613, 1608), (1631, 1637, 1638), (1609, 1612, 1613), (1632, 1637, 1631), (1632, 1636, 1637), (1609, 1611, 1612), (1633, 1636, 1632), (1610, 1611, 1609), (1633, 1635, 1636), (1634, 1635, 1633), (1688, 1690, 1691, 1689, 1684, 1687, 1686, 1685)])
me_mesh_011.polygons.foreach_set('material_index', [0, 0, 0, 0, 0, 0, 0, 0, 0, 0, 0, 0, 0, 0, 0, 0, 0, 0, 0, 0, 0, 0, 0, 0, 0, 0, 0, 0, 0, 0, 0, 0, 0, 0, 0, 0, 0, 0, 0, 0, 0, 0, 0, 0, 0, 0, 0, 0, 0, 0, 0, 0, 0, 0, 0, 0, 0, 0, 0, 0, 0, 0, 0, 0, 0, 0, 0, 0, 0, 0, 0, 0, 0, 0, 0, 0, 0, 0, 0, 0, 0, 0, 0, 0, 0, 0, 0, 0, 0, 0, 0, 0, 0, 0, 0, 0, 0, 0, 0, 0, 0, 0, 0, 0, 0, 0, 0, 0, 0, 0, 0, 0, 0, 0, 0, 0, 0, 0, 0, 0, 0, 0, 0, 0, 0, 0, 0, 0, 0, 0, 0, 0, 0, 0, 0, 0, 0, 0, 0, 0, 0, 0, 0, 0, 0, 0, 0, 0, 0, 0, 0, 0, 0, 0, 0, 0, 0, 0, 0, 0, 0, 0, 0, 0, 0, 0, 0, 0, 0, 0, 0, 0, 0, 0, 0, 0, 0, 0, 0, 0, 0, 0, 0, 0, 0, 0, 0, 0, 0, 0, 0, 0, 0, 0, 0, 0, 0, 0, 0, 0, 0, 0, 0, 0, 0, 0, 0, 0, 0, 0, 0, 0, 0, 0, 0, 0, 0, 0, 0, 0, 0, 0, 0, 0, 0, 0, 0, 0, 0, 0, 0, 0, 0, 0, 0, 0, 0, 0, 0, 0, 0, 0, 0, 0, 0, 0, 0, 0, 0, 0, 0, 0, 0, 0, 0, 0, 0, 0, 0, 0, 0, 0, 0, 0, 0, 0, 0, 0, 0, 0, 0, 0, 0, 0, 0, 0, 0, 0, 0, 0, 0, 0, 0, 0, 0, 0, 0, 0, 0, 0, 0, 0, 0, 0, 0, 0, 0, 0, 0, 0, 0, 0, 0, 0, 0, 0, 0, 0, 0, 0, 0, 0, 0, 0, 0, 0, 0, 0, 0, 0, 0, 0, 0, 0, 0, 0, 0, 0, 0, 0, 0, 0, 0, 0, 0, 0, 0, 0, 0, 0, 0, 0, 0, 0, 0, 0, 0, 0, 0, 0, 0, 0, 0, 0, 0, 0, 0, 0, 0, 0, 0, 0, 0, 0, 0, 0, 0, 0, 0, 0, 0, 0, 0, 0, 0, 0, 0, 0, 0, 0, 0, 0, 0, 0, 0, 0, 0, 0, 0, 0, 0, 0, 0, 0, 0, 0, 0, 0, 0, 0, 0, 0, 0, 0, 0, 0, 0, 0, 0, 0, 0, 0, 0, 0, 0, 0, 0, 0, 0, 0, 0, 0, 0, 0, 0, 0, 0, 0, 0, 0, 0, 0, 0, 0, 0, 0, 0, 0, 0, 0, 0, 0, 0, 0, 0, 0, 0, 0, 0, 0, 0, 0, 0, 0, 0, 0, 0, 0, 0, 0, 0, 0, 0, 0, 0, 0, 0, 0, 0, 0, 0, 0, 0, 0, 0, 0, 0, 0, 0, 0, 0, 0, 0, 0, 0, 0, 0, 0, 0, 0, 0, 0, 0, 0, 0, 0, 0, 0, 0, 0, 0, 0, 0, 0, 0, 0, 0, 0, 0, 0, 0, 0, 0, 0, 0, 0, 0, 0, 0, 0, 0, 0, 0, 0, 0, 0, 0, 0, 0, 0, 0, 0, 0, 0, 0, 0, 0, 0, 0, 0, 0, 0, 0, 0, 0, 0, 0, 0, 0, 0, 0, 0, 0, 0, 0, 0, 0, 0, 0, 0, 0, 0, 0, 0, 0, 0, 0, 0, 0, 0, 0, 0, 0, 0, 0, 0, 0, 0, 0, 0, 0, 0, 0, 0, 0, 0, 0, 0, 0, 0, 0, 0, 0, 0, 0, 0, 0, 0, 0, 0, 0, 0, 0, 0, 0, 0, 0, 0, 0, 0, 0, 0, 0, 0, 0, 0, 0, 0, 0, 0, 0, 0, 0, 0, 0, 0, 0, 0, 0, 0, 0, 0, 0, 0, 0, 0, 0, 0, 0, 0, 0, 0, 0, 0, 0, 0, 0, 0, 0, 0, 0, 0, 0, 0, 0, 0, 0, 0, 0, 0, 0, 0, 0, 0, 0, 0, 0, 0, 0, 0, 0, 0, 0, 0, 0, 0, 0, 0, 0, 0, 0, 0, 0, 0, 0, 0, 0, 0, 0, 0, 0, 0, 0, 0, 0, 0, 0, 0, 0, 0, 0, 0, 0, 0, 0, 0, 0, 0, 0, 0, 0, 0, 0, 0, 0, 0, 0, 0, 0, 0, 0, 0, 0, 0, 0, 0, 0, 0, 0, 0, 0, 0, 0, 0, 0, 0, 0, 0, 0, 0, 0, 0, 0, 0, 0, 0, 0, 0, 0, 0, 0, 0, 0, 0, 0, 0, 0, 0, 0, 0, 0, 0, 0, 0, 0, 0, 0, 0, 0, 0, 0, 0, 0, 0, 0, 0, 0, 0, 0, 0, 0, 0, 0, 0, 0, 0, 0, 0, 0, 0, 0, 0, 0, 0, 0, 0, 0, 0, 0, 0, 0, 0, 0, 0, 0, 0, 0, 0, 0, 0, 0, 0, 0, 0, 0, 0, 0, 0, 0, 0, 0, 0, 0, 0, 0, 0, 0, 0, 0, 0, 0, 0, 0, 0, 0, 0, 0, 0, 0, 0, 0, 0, 0, 0, 0, 0, 0, 0, 0, 0, 0, 0, 0, 0, 0, 0, 0, 0, 0, 0, 0, 0, 0, 0, 0, 0, 0, 0, 0, 0, 0, 0, 0, 0, 0, 0, 0, 0, 0, 0, 0, 0, 0, 0, 0, 0, 0, 0, 0, 0, 0, 0, 0, 0, 0, 0, 0, 0, 0, 0, 0, 0, 0, 0, 0, 0, 0, 0, 0, 0, 0, 0, 0, 0, 0, 0, 0, 0, 0, 0, 0, 0, 0, 0, 0, 0, 0, 0, 0, 0, 0, 0, 0, 0, 0, 0, 0, 0, 0, 0, 0, 0, 0, 0, 0, 0, 0, 0, 0, 0, 0, 0, 0, 0, 0, 0, 0, 0, 0, 0, 0, 0, 0, 0, 0, 0, 0, 0, 0, 0, 0, 0, 0, 0, 0, 0, 0, 0, 0, 0, 0, 0, 0, 0, 0, 0, 0, 0, 0, 0, 0, 0, 0, 0, 0, 0, 0, 0, 0, 0, 0, 0, 0, 0, 0, 0, 0, 0, 0, 0, 0, 0, 0, 0, 0, 0, 0, 0, 0, 0, 0, 0, 0, 0, 0, 0, 0, 0, 0, 0, 0, 0, 0, 0, 0, 0, 0, 0, 0, 0, 0, 0, 0, 0, 0, 0, 0, 0, 0, 0, 0, 0, 0, 0, 0, 0, 0, 0, 0, 0, 0, 0, 0, 0, 0, 0, 0, 0, 0, 0, 0, 0, 0, 0, 0, 0, 0, 0, 0, 0, 0, 0, 0, 0, 0, 0, 0, 0, 0, 0, 0, 0, 0, 0, 0, 0, 0, 0, 0, 0, 0, 0, 0, 0, 0, 0, 0, 0, 0, 0, 0, 0, 0, 0, 0, 0, 0, 0, 0, 0, 0, 0, 0, 0, 0, 0, 0, 0, 0, 0, 0, 0, 0, 0, 0, 0, 0, 0, 0, 0, 0, 0, 0, 0, 0, 0, 0, 0, 0, 0, 0, 0, 0, 0, 0, 0, 0, 0, 0, 0, 0, 0, 0, 0, 0, 0, 0, 0, 0, 0, 0, 0, 0, 0, 0, 0, 0, 0, 0, 0, 0, 0, 0, 0, 0, 0, 0, 0, 0, 0, 0, 0, 0, 0, 0, 0, 0, 0, 0, 0, 0, 0, 0, 0, 0, 0, 0, 0, 0, 0, 0, 0, 0, 0, 0, 0, 0, 0, 0, 0, 0, 0, 0, 0, 0, 0, 0, 0, 0, 0, 0, 0, 0, 0, 0, 0, 0, 0, 0, 0, 0, 0, 0, 0, 0, 0, 0, 0, 0, 0, 0, 0, 0, 0, 0, 0, 0, 0, 0, 0, 0, 0, 0, 0, 0, 0, 0, 0, 0, 0, 0, 0, 0, 0, 0, 0, 0, 0, 0, 0, 0, 0, 0, 0, 0, 0, 0, 0, 0, 0, 0, 0, 0, 0, 0, 0, 0, 0, 0, 0, 0, 0, 0, 0, 0, 0, 0, 0, 0, 0, 0, 0, 0, 0, 0, 0, 0, 0, 0, 0, 0, 0, 0, 0, 0, 0, 0, 0, 0, 0, 0, 0, 0, 0, 0, 0, 0, 0, 0, 0, 0, 0, 0, 0, 0, 0, 0, 0, 0, 0, 0, 0, 0, 0, 0, 0, 0, 0, 0, 0, 0, 0, 0, 0, 0, 0, 0, 0, 0, 0, 0, 0, 0, 0, 0, 0, 0, 0, 0, 0, 0, 0, 0, 0, 0, 0, 0, 0, 0, 0, 0, 0, 0, 0, 0, 0, 0, 0, 0, 0, 0, 0, 0, 0, 0, 0, 0, 0, 0, 0, 0, 0, 0, 0, 0, 0, 0, 0, 0, 0, 0, 0, 0, 0, 0, 0, 0, 0, 0, 0, 0, 0, 0, 0, 0, 0, 0, 0, 0, 0, 0, 0, 0, 0, 0, 0, 0, 0, 0, 0, 0, 0, 0, 0, 0, 0, 0, 0, 0, 0, 0, 0, 0, 0, 0, 0, 0, 0, 0, 0, 0, 0, 0, 0, 0, 0, 0, 0, 0, 0, 0, 0, 0, 0, 0, 0, 0, 0, 0, 0, 0, 0, 0, 0, 0, 0, 0, 0, 0, 0, 0, 0, 0, 0, 0, 0, 0, 0, 0, 0, 0, 0, 0, 0, 0, 0, 0, 0, 0, 0, 0, 0, 0, 0, 0, 0, 0, 0, 0, 0, 0, 0, 0, 0, 0, 0, 0, 0, 0, 0, 0, 0, 0, 0, 0, 0, 0, 0, 0, 0, 0, 0, 0, 0, 0, 0, 0, 0, 0, 0, 0, 0, 0, 0, 0, 0, 0, 0, 0, 0, 0, 0, 0, 0, 0, 0, 0, 0, 0, 0, 0, 0, 0, 0, 0, 0, 0, 0, 0, 0, 0, 0, 0, 0, 0, 0, 0, 0, 0, 0, 0, 0, 0, 0, 0, 0, 0, 0, 0, 0, 0, 0, 0, 0, 0, 0, 0, 0, 0, 0, 0, 0, 0, 0, 0, 0, 1])
me_mesh_011.materials.append(mat_material_009)
me_mesh_011.materials.append(mat_material_010)
me_mesh_011.use_remesh_preserve_volume = False
me_mesh_011.use_remesh_preserve_attributes = False
me_mesh_011.use_mirror_vertex_groups = False
me_mesh_011.update()

# ---- objects
ob_text_006 = bpy.data.objects.new('Text.006', me_mesh_011)

# ---- transforms, parenting, visibility, modifiers, constraints
ob_text_006.location = (-4.341, 6.234, 0.0)
ob_text_006.lineart.crease_threshold = 0.0

# ---- collection membership
col_collection_1.objects.link(ob_text_006)

# ---- scene / render settings (as saved in the file)
scene.frame_start = 1; scene.frame_end = 250; scene.frame_set(1)
scene.render.engine = 'BLENDER_EEVEE_NEXT'
scene.render.resolution_percentage = 50
scene.render.dither_intensity = 0.0
scene.cycles.use_denoising = False
scene.cycles.samples = 128
scene.cycles.sampling_pattern = 'TABULATED_SOBOL'
scene.cycles.light_sampling_threshold = 0.0
scene.cycles.use_adaptive_sampling = False
scene.cycles.use_light_tree = False
scene.cycles.blur_glossy = 0.0
scene.cycles.sample_clamp_indirect = 0.0
scene.view_settings.view_transform = 'Standard'
bpy.context.view_layer.update()

# ---- added for rendering (the .blend has no active camera and no usable light): camera, sun
cam_auto = bpy.data.cameras.new('AutoCamera')
cam_auto.lens = 50.0
cam_auto.sensor_width = 36.0
cam_auto.clip_end = 1000.0
ob_auto_camera = bpy.data.objects.new('AutoCamera', cam_auto)
scene.collection.objects.link(ob_auto_camera)
ob_auto_camera.location = (13.2566, -16.6377, 9.67561)
ob_auto_camera.rotation_euler = (1.09748, -7.21219e-08, 0.694738)
scene.camera = ob_auto_camera
light_auto_sun = bpy.data.lights.new('AutoSun', 'SUN')
light_auto_sun.energy = 3.0
light_auto_sun.angle = 0.0523599
ob_auto_sun = bpy.data.objects.new('AutoSun', light_auto_sun)
scene.collection.objects.link(ob_auto_sun)
ob_auto_sun.rotation_euler = (0.872665, 0.174533, 0.523599)
bpy.context.view_layer.update()
